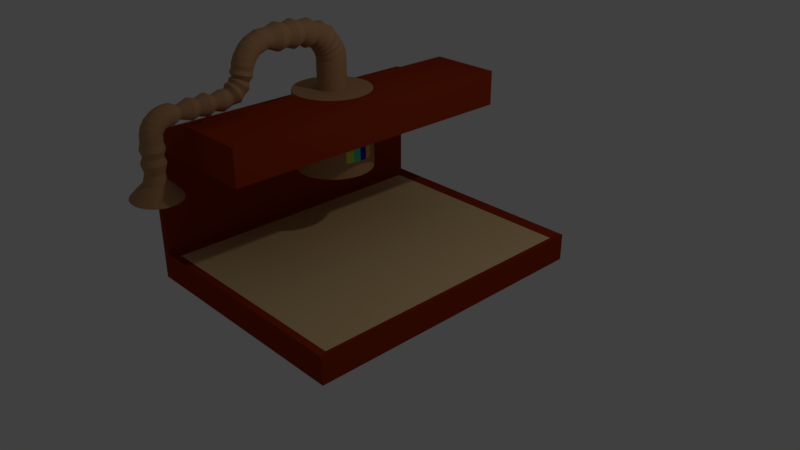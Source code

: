 # Source: PickUpStation.blend  (saved by Blender 2.79.0; exported with 4.5.12 LTS)
import bpy
from mathutils import Matrix  # noqa: F401  (used for matrix-valued properties, if any)

bpy.ops.wm.read_factory_settings(use_empty=True)
scene = bpy.context.scene
scene.name = 'Scene'

# ---- collections
col_collection_1 = bpy.data.collections.new('Collection 1'); scene.collection.children.link(col_collection_1)

# ---- materials (node trees are filled in below, after node groups)
mat_material = bpy.data.materials.new('Material')
mat_material.alpha_threshold = 0.0
mat_material.use_transparent_shadow = False
mat_material.diffuse_color = (0.477, 0.2584, 0.1255, 1.0)
mat_material.roughness = 0.5
mat_material.line_color = (0.0, 0.0, 0.0, 1.0)
mat_material_003 = bpy.data.materials.new('Material.003')
mat_material_003.alpha_threshold = 0.0
mat_material_003.use_transparent_shadow = False
mat_material_003.diffuse_color = (0.01177, 0.01483, 0.5889, 1.0)
mat_material_003.roughness = 0.5
mat_material_004 = bpy.data.materials.new('Material.004')
mat_material_004.alpha_threshold = 0.0
mat_material_004.use_transparent_shadow = False
mat_material_004.diffuse_color = (0.092, 0.8, 0.468, 1.0)
mat_material_004.roughness = 0.5
mat_material_005 = bpy.data.materials.new('Material.005')
mat_material_005.alpha_threshold = 0.0
mat_material_005.use_transparent_shadow = False
mat_material_005.diffuse_color = (0.8, 0.4149, 0.06915, 1.0)
mat_material_005.roughness = 0.5
mat_material_006 = bpy.data.materials.new('Material.006')
mat_material_006.alpha_threshold = 0.0
mat_material_006.use_transparent_shadow = False
mat_material_006.diffuse_color = (0.671, 0.8, 0.1017, 1.0)
mat_material_006.roughness = 0.5
mat_material_001 = bpy.data.materials.new('Material.001')
mat_material_001.alpha_threshold = 0.0
mat_material_001.use_transparent_shadow = False
mat_material_001.diffuse_color = (0.3108, 0.03282, 0.00554, 1.0)
mat_material_001.roughness = 0.5
mat_material_002 = bpy.data.materials.new('Material.002')
mat_material_002.alpha_threshold = 0.0
mat_material_002.use_transparent_shadow = False
mat_material_002.diffuse_color = (0.7357, 0.5272, 0.2628, 1.0)
mat_material_002.roughness = 0.5
mat_material_002.line_color = (0.0, 0.0, 0.0, 1.0)

# ---- material node trees

# ---- world
world_world = bpy.data.worlds.new('World'); scene.world = world_world
world_world.color = (0.05088, 0.05088, 0.05088)
world_world.use_sun_shadow = False
world_world.sun_shadow_jitter_overblur = 0.0
world_world.cycles.sampling_method = 'MANUAL'

# ---- cameras
cam_camera = bpy.data.cameras.new('Camera')
cam_camera.clip_end = 100.0
cam_camera.lens = 35.0
cam_camera.sensor_width = 32.0
cam_camera.sensor_height = 18.0
cam_camera.ortho_scale = 7.314
cam_camera.dof.focus_distance = 0.0
cam_camera.dof.aperture_fstop = 128.0

# ---- lights
light_lamp = bpy.data.lights.new('Lamp', 'POINT')
light_lamp.transmission_factor = 0.0
light_lamp.cutoff_distance = 30.0
light_lamp.energy = 100.0
light_lamp.shadow_buffer_clip_start = 1.001
light_lamp.shadow_soft_size = 0.1
light_lamp.shadow_maximum_resolution = 0.006
light_lamp.use_absolute_resolution = True

# ---- meshes
me_cylinder = bpy.data.meshes.new('Cylinder')
me_cylinder.from_pydata([(0.0, 1.0, -1.0), (0.0, 1.0, 1.0), (0.1951, 0.9808, -1.0), (0.1951, 0.9808, 1.0), (0.3827, 0.9239, -1.0), (0.3827, 0.9239, 1.0), (0.5556, 0.8315, -1.0), (0.5556, 0.8315, 1.0), (0.7071, 0.7071, -1.0), (0.7071, 0.7071, 1.0), (0.8315, 0.5556, -1.0), (0.8315, 0.5556, 1.0), (0.9239, 0.3827, -1.0), (0.9239, 0.3827, 1.0), (0.9808, 0.1951, -1.0), (0.9808, 0.1951, 1.0), (1.0, 7.55e-08, -1.0), (1.0, 7.55e-08, 1.0), (0.9808, -0.1951, -1.0), (0.9808, -0.1951, 1.0), (0.9239, -0.3827, -1.0), (0.9239, -0.3827, 1.0), (0.8315, -0.5556, -1.0), (0.8315, -0.5556, 1.0), (0.7071, -0.7071, -1.0), (0.7071, -0.7071, 1.0), (0.5556, -0.8315, -1.0), (0.5556, -0.8315, 1.0), (0.3827, -0.9239, -1.0), (0.3827, -0.9239, 1.0), (0.1951, -0.9808, -1.0), (0.1951, -0.9808, 1.0), (-3.258e-07, -1.0, -1.0), (-3.258e-07, -1.0, 1.0), (-0.1951, -0.9808, -1.0), (-0.1951, -0.9808, 1.0), (-0.3827, -0.9239, -1.0), (-0.3827, -0.9239, 1.0), (-0.5556, -0.8315, -1.0), (-0.5556, -0.8315, 1.0), (-0.7071, -0.7071, -1.0), (-0.7071, -0.7071, 1.0), (-0.8315, -0.5556, -1.0), (-0.8315, -0.5556, 1.0), (-0.9239, -0.3827, -1.0), (-0.9239, -0.3827, 1.0), (-0.9808, -0.1951, -1.0), (-0.9808, -0.1951, 1.0), (-1.0, 9.656e-07, -1.0), (-1.0, 9.656e-07, 1.0), (-0.9808, 0.1951, -1.0), (-0.9808, 0.1951, 1.0), (-0.9239, 0.3827, -1.0), (-0.9239, 0.3827, 1.0), (-0.8315, 0.5556, -1.0), (-0.8315, 0.5556, 1.0), (-0.7071, 0.7071, -1.0), (-0.7071, 0.7071, 1.0), (-0.5556, 0.8315, -1.0), (-0.5556, 0.8315, 1.0), (-0.3827, 0.9239, -1.0), (-0.3827, 0.9239, 1.0), (-0.1951, 0.9808, -1.0), (-0.1951, 0.9808, 1.0), (0.07153, 0.3596, 1.007), (7.521e-08, 0.3666, 1.007), (0.1403, 0.3387, 1.007), (0.2037, 0.3048, 1.007), (0.2593, 0.2593, 1.007), (0.3048, 0.2037, 1.007), (0.3387, 0.1403, 1.007), (0.3596, 0.07153, 1.007), (0.3666, 2.082e-07, 1.007), (0.3596, -0.07153, 1.007), (0.3387, -0.1403, 1.007), (0.3048, -0.2037, 1.007), (0.2593, -0.2593, 1.007), (0.2037, -0.3048, 1.007), (0.1403, -0.3387, 1.007), (0.07153, -0.3596, 1.007), (-4.426e-08, -0.3666, 1.007), (-0.07153, -0.3596, 1.007), (-0.1403, -0.3387, 1.007), (-0.2037, -0.3048, 1.007), (-0.2593, -0.2593, 1.007), (-0.3048, -0.2037, 1.007), (-0.3387, -0.1403, 1.007), (-0.3596, -0.07153, 1.007), (-0.3666, 5.345e-07, 1.007), (-0.3596, 0.07153, 1.007), (-0.3387, 0.1403, 1.007), (-0.3048, 0.2037, 1.007), (-0.2592, 0.2593, 1.007), (-0.2037, 0.3048, 1.007), (-0.1403, 0.3387, 1.007), (-0.07153, 0.3596, 1.007), (0.07153, 0.3596, 1.688), (7.521e-08, 0.3666, 1.688), (0.1403, 0.3387, 1.688), (0.2037, 0.3048, 1.688), (0.2593, 0.2593, 1.688), (0.3048, 0.2037, 1.688), (0.3387, 0.1403, 1.688), (0.3596, 0.07153, 1.688), (0.3666, 2.082e-07, 1.688), (0.3596, -0.07153, 1.688), (0.3387, -0.1403, 1.688), (0.3048, -0.2037, 1.688), (0.2593, -0.2593, 1.688), (0.2037, -0.3048, 1.688), (0.1403, -0.3387, 1.688), (0.07153, -0.3596, 1.688), (-4.426e-08, -0.3666, 1.688), (-0.07153, -0.3596, 1.688), (-0.1403, -0.3387, 1.688), (-0.2037, -0.3048, 1.688), (-0.2593, -0.2593, 1.688), (-0.3048, -0.2037, 1.688), (-0.3387, -0.1403, 1.688), (-0.3596, -0.07153, 1.688), (-0.3666, 5.345e-07, 1.688), (-0.3596, 0.07153, 1.688), (-0.3387, 0.1403, 1.688), (-0.3048, 0.2037, 1.688), (-0.2592, 0.2593, 1.688), (-0.2037, 0.3048, 1.688), (-0.1403, 0.3387, 1.688), (-0.07153, 0.3596, 1.688), (0.07153, 0.355, 1.819), (7.521e-08, 0.362, 1.82), (0.1403, 0.3344, 1.816), (0.2037, 0.301, 1.81), (0.2593, 0.2559, 1.803), (0.3048, 0.2011, 1.794), (0.3387, 0.1385, 1.784), (0.3596, 0.07062, 1.773), (0.3666, 1.714e-07, 1.762), (0.3596, -0.07062, 1.751), (0.3387, -0.1385, 1.74), (0.3048, -0.2011, 1.73), (0.2593, -0.2559, 1.721), (0.2037, -0.301, 1.713), (0.1403, -0.3344, 1.708), (0.07153, -0.355, 1.705), (-4.426e-08, -0.362, 1.704), (-0.07153, -0.355, 1.705), (-0.1403, -0.3344, 1.708), (-0.2037, -0.301, 1.713), (-0.2593, -0.2559, 1.721), (-0.3048, -0.2011, 1.73), (-0.3387, -0.1385, 1.74), (-0.3596, -0.07062, 1.751), (-0.3666, 4.936e-07, 1.762), (-0.3596, 0.07062, 1.773), (-0.3387, 0.1385, 1.784), (-0.3048, 0.2011, 1.794), (-0.2592, 0.2559, 1.803), (-0.2037, 0.301, 1.81), (-0.1403, 0.3344, 1.816), (-0.07153, 0.355, 1.819), (0.07153, 0.3188, 1.996), (7.63e-08, 0.3254, 1.999), (0.1403, 0.2993, 1.989), (0.2037, 0.2677, 1.976), (0.2593, 0.2251, 1.96), (0.3048, 0.1732, 1.94), (0.3387, 0.114, 1.918), (0.3596, 0.04982, 1.893), (0.3666, -0.01697, 1.867), (0.3596, -0.08375, 1.842), (0.3387, -0.148, 1.817), (0.3048, -0.2072, 1.794), (0.2593, -0.259, 1.774), (0.2037, -0.3016, 1.758), (0.1403, -0.3332, 1.746), (0.07153, -0.3527, 1.739), (-4.317e-08, -0.3593, 1.736), (-0.07153, -0.3527, 1.739), (-0.1403, -0.3332, 1.746), (-0.2037, -0.3016, 1.758), (-0.2593, -0.259, 1.774), (-0.3048, -0.2072, 1.794), (-0.3387, -0.148, 1.817), (-0.3596, -0.08375, 1.842), (-0.3666, -0.01697, 1.867), (-0.3596, 0.04982, 1.893), (-0.3387, 0.114, 1.918), (-0.3048, 0.1732, 1.94), (-0.2592, 0.2251, 1.96), (-0.2037, 0.2677, 1.976), (-0.1403, 0.2993, 1.989), (-0.07153, 0.3188, 1.996), (0.07153, 0.269, 2.122), (7.449e-08, 0.2753, 2.125), (0.1403, 0.2503, 2.112), (0.2037, 0.2199, 2.097), (0.2593, 0.179, 2.077), (0.3048, 0.1291, 2.053), (0.3387, 0.07228, 2.025), (0.3596, 0.01057, 1.994), (0.3666, -0.05361, 1.963), (0.3596, -0.1178, 1.931), (0.3387, -0.1795, 1.901), (0.3048, -0.2364, 1.873), (0.2593, -0.2862, 1.848), (0.2037, -0.3271, 1.828), (0.1403, -0.3575, 1.813), (0.07153, -0.3762, 1.804), (-4.498e-08, -0.3826, 1.801), (-0.07153, -0.3762, 1.804), (-0.1403, -0.3575, 1.813), (-0.2037, -0.3271, 1.828), (-0.2593, -0.2862, 1.848), (-0.3048, -0.2364, 1.873), (-0.3387, -0.1795, 1.901), (-0.3596, -0.1178, 1.931), (-0.3666, -0.05361, 1.963), (-0.3596, 0.01057, 1.994), (-0.3387, 0.07228, 2.025), (-0.3048, 0.1291, 2.053), (-0.2592, 0.179, 2.077), (-0.2037, 0.2199, 2.097), (-0.1403, 0.2503, 2.112), (-0.07153, 0.269, 2.122), (0.06691, 0.2034, 2.201), (-3.974e-08, 0.2092, 2.204), (0.1313, 0.1864, 2.192), (0.1905, 0.1588, 2.176), (0.2425, 0.1216, 2.155), (0.2852, 0.07627, 2.13), (0.3169, 0.02456, 2.101), (0.3364, -0.03155, 2.069), (0.343, -0.0899, 2.037), (0.3364, -0.1483, 2.004), (0.3169, -0.2044, 1.972), (0.2852, -0.2561, 1.943), (0.2425, -0.3014, 1.918), (0.1905, -0.3386, 1.897), (0.1313, -0.3662, 1.882), (0.06691, -0.3833, 1.872), (-1.515e-07, -0.389, 1.869), (-0.06691, -0.3833, 1.872), (-0.1313, -0.3662, 1.882), (-0.1905, -0.3386, 1.897), (-0.2425, -0.3014, 1.918), (-0.2852, -0.2561, 1.943), (-0.3169, -0.2044, 1.972), (-0.3364, -0.1483, 2.004), (-0.343, -0.0899, 2.037), (-0.3364, -0.03155, 2.069), (-0.3169, 0.02456, 2.101), (-0.2852, 0.07627, 2.13), (-0.2425, 0.1216, 2.155), (-0.1905, 0.1588, 2.176), (-0.1313, 0.1864, 2.192), (-0.06691, 0.2034, 2.201), (0.07031, 0.1706, 2.293), (-4.136e-08, 0.1763, 2.296), (0.1379, 0.1535, 2.281), (0.2002, 0.1258, 2.263), (0.2548, 0.08858, 2.238), (0.2997, 0.04319, 2.207), (0.333, -0.008603, 2.173), (0.3535, -0.0648, 2.135), (0.3604, -0.1232, 2.096), (0.3535, -0.1817, 2.057), (0.333, -0.2379, 2.019), (0.2997, -0.2897, 1.985), (0.2548, -0.335, 1.954), (0.2002, -0.3723, 1.929), (0.1379, -0.4, 1.911), (0.07031, -0.417, 1.899), (-1.588e-07, -0.4228, 1.896), (-0.07031, -0.417, 1.899), (-0.1379, -0.4, 1.911), (-0.2002, -0.3723, 1.929), (-0.2548, -0.335, 1.954), (-0.2997, -0.2897, 1.985), (-0.333, -0.2379, 2.019), (-0.3535, -0.1817, 2.057), (-0.3604, -0.1232, 2.096), (-0.3535, -0.0648, 2.135), (-0.333, -0.008602, 2.173), (-0.2997, 0.04319, 2.207), (-0.2548, 0.08858, 2.238), (-0.2002, 0.1258, 2.263), (-0.1379, 0.1535, 2.281), (-0.07031, 0.1706, 2.293), (0.06459, 0.0638, 2.395), (-3.731e-08, 0.06855, 2.399), (0.1267, 0.04976, 2.382), (0.1839, 0.02696, 2.362), (0.2341, -0.003728, 2.334), (0.2753, -0.04112, 2.301), (0.3059, -0.08378, 2.263), (0.3247, -0.1301, 2.221), (0.3311, -0.1782, 2.178), (0.3247, -0.2264, 2.135), (0.3059, -0.2726, 2.094), (0.2753, -0.3153, 2.056), (0.2341, -0.3527, 2.022), (0.1839, -0.3834, 1.995), (0.1267, -0.4062, 1.974), (0.06459, -0.4202, 1.962), (-1.452e-07, -0.425, 1.957), (-0.06459, -0.4202, 1.962), (-0.1267, -0.4062, 1.974), (-0.1839, -0.3834, 1.995), (-0.2341, -0.3527, 2.022), (-0.2753, -0.3153, 2.056), (-0.3059, -0.2726, 2.094), (-0.3247, -0.2264, 2.135), (-0.3311, -0.1782, 2.178), (-0.3247, -0.1301, 2.221), (-0.3059, -0.08378, 2.263), (-0.2753, -0.04112, 2.301), (-0.2341, -0.003727, 2.334), (-0.1839, 0.02696, 2.362), (-0.1267, 0.04976, 2.382), (-0.06459, 0.0638, 2.395), (0.07015, -0.007409, 2.511), (-3.945e-08, -0.002924, 2.517), (0.1376, -0.02069, 2.496), (0.1998, -0.04227, 2.471), (0.2543, -0.0713, 2.437), (0.299, -0.1067, 2.395), (0.3322, -0.147, 2.348), (0.3527, -0.1908, 2.297), (0.3596, -0.2364, 2.243), (0.3527, -0.2819, 2.19), (0.3322, -0.3257, 2.139), (0.299, -0.3661, 2.091), (0.2543, -0.4014, 2.05), (0.1998, -0.4305, 2.016), (0.1376, -0.452, 1.99), (0.07015, -0.4653, 1.975), (-1.566e-07, -0.4698, 1.97), (-0.07015, -0.4653, 1.975), (-0.1376, -0.452, 1.99), (-0.1998, -0.4305, 2.016), (-0.2543, -0.4014, 2.05), (-0.299, -0.3661, 2.091), (-0.3322, -0.3257, 2.139), (-0.3527, -0.2819, 2.19), (-0.3596, -0.2364, 2.243), (-0.3527, -0.1908, 2.297), (-0.3322, -0.147, 2.348), (-0.299, -0.1067, 2.395), (-0.2543, -0.0713, 2.437), (-0.1998, -0.04227, 2.471), (-0.1376, -0.02069, 2.496), (-0.07015, -0.007409, 2.511), (0.06113, -0.1418, 2.563), (-3.423e-08, -0.1385, 2.568), (0.1199, -0.1514, 2.548), (0.1741, -0.1671, 2.523), (0.2216, -0.1881, 2.491), (0.2606, -0.2138, 2.451), (0.2895, -0.2431, 2.405), (0.3073, -0.2749, 2.356), (0.3134, -0.3079, 2.304), (0.3073, -0.341, 2.253), (0.2895, -0.3728, 2.203), (0.2606, -0.4021, 2.158), (0.2216, -0.4278, 2.118), (0.1741, -0.4488, 2.085), (0.1199, -0.4645, 2.061), (0.06113, -0.4741, 2.046), (-1.363e-07, -0.4774, 2.041), (-0.06113, -0.4741, 2.046), (-0.1199, -0.4645, 2.061), (-0.1741, -0.4488, 2.085), (-0.2216, -0.4278, 2.118), (-0.2606, -0.4021, 2.158), (-0.2895, -0.3728, 2.203), (-0.3073, -0.341, 2.253), (-0.3134, -0.3079, 2.304), (-0.3073, -0.2749, 2.356), (-0.2895, -0.2431, 2.405), (-0.2606, -0.2138, 2.451), (-0.2216, -0.1881, 2.491), (-0.1741, -0.1671, 2.523), (-0.1199, -0.1514, 2.548), (-0.06113, -0.1418, 2.563), (0.06662, -0.2693, 2.674), (-3.445e-08, -0.2665, 2.68), (0.1307, -0.2774, 2.656), (0.1897, -0.2906, 2.627), (0.2415, -0.3084, 2.589), (0.2839, -0.33, 2.542), (0.3155, -0.3547, 2.488), (0.3349, -0.3815, 2.43), (0.3415, -0.4094, 2.37), (0.3349, -0.4373, 2.309), (0.3155, -0.4641, 2.251), (0.2839, -0.4888, 2.197), (0.2415, -0.5105, 2.15), (0.1897, -0.5283, 2.112), (0.1307, -0.5415, 2.083), (0.06662, -0.5496, 2.065), (-1.457e-07, -0.5523, 2.059), (-0.06662, -0.5496, 2.065), (-0.1307, -0.5415, 2.083), (-0.1897, -0.5283, 2.112), (-0.2415, -0.5105, 2.15), (-0.2839, -0.4888, 2.197), (-0.3155, -0.4641, 2.251), (-0.3349, -0.4373, 2.309), (-0.3415, -0.4094, 2.37), (-0.3349, -0.3815, 2.43), (-0.3155, -0.3547, 2.488), (-0.2839, -0.33, 2.542), (-0.2415, -0.3084, 2.589), (-0.1897, -0.2906, 2.627), (-0.1307, -0.2774, 2.656), (-0.06662, -0.2693, 2.674), (0.05254, -0.4865, 2.689), (-3.538e-08, -0.4853, 2.694), (0.1031, -0.4898, 2.674), (0.1496, -0.4953, 2.65), (0.1904, -0.5026, 2.617), (0.2239, -0.5115, 2.578), (0.2488, -0.5217, 2.532), (0.2641, -0.5328, 2.483), (0.2693, -0.5443, 2.432), (0.2641, -0.5558, 2.38), (0.2488, -0.5668, 2.331), (0.2239, -0.577, 2.286), (0.1904, -0.586, 2.246), (0.1496, -0.5933, 2.213), (0.1031, -0.5987, 2.189), (0.05254, -0.6021, 2.174), (-1.231e-07, -0.6032, 2.169), (-0.05254, -0.6021, 2.174), (-0.1031, -0.5987, 2.189), (-0.1496, -0.5933, 2.213), (-0.1904, -0.586, 2.246), (-0.2239, -0.577, 2.286), (-0.2488, -0.5668, 2.331), (-0.2641, -0.5558, 2.38), (-0.2693, -0.5443, 2.432), (-0.2641, -0.5328, 2.483), (-0.2488, -0.5217, 2.532), (-0.2239, -0.5115, 2.578), (-0.1904, -0.5026, 2.617), (-0.1496, -0.4953, 2.65), (-0.1031, -0.4898, 2.674), (-0.05254, -0.4865, 2.689), (0.06733, -0.6519, 2.803), (-3.525e-08, -0.6504, 2.809), (0.1321, -0.6562, 2.784), (0.1917, -0.6632, 2.752), (0.244, -0.6726, 2.711), (0.2869, -0.684, 2.659), (0.3188, -0.6971, 2.601), (0.3385, -0.7112, 2.538), (0.3451, -0.726, 2.472), (0.3385, -0.7407, 2.407), (0.3188, -0.7549, 2.344), (0.2869, -0.7679, 2.285), (0.244, -0.7794, 2.234), (0.1917, -0.7888, 2.192), (0.1321, -0.7958, 2.161), (0.06733, -0.8001, 2.142), (-1.477e-07, -0.8015, 2.136), (-0.06733, -0.8001, 2.142), (-0.1321, -0.7958, 2.161), (-0.1917, -0.7888, 2.192), (-0.244, -0.7794, 2.234), (-0.2869, -0.7679, 2.285), (-0.3188, -0.7549, 2.344), (-0.3385, -0.7407, 2.407), (-0.3451, -0.726, 2.472), (-0.3385, -0.7112, 2.538), (-0.3188, -0.6971, 2.601), (-0.2869, -0.684, 2.659), (-0.244, -0.6726, 2.711), (-0.1917, -0.6632, 2.752), (-0.1321, -0.6562, 2.784), (-0.06733, -0.6519, 2.803), (0.05252, -0.9226, 2.782), (-2.83e-08, -0.9225, 2.787), (0.103, -0.9229, 2.766), (0.1496, -0.9233, 2.741), (0.1903, -0.9239, 2.708), (0.2238, -0.9246, 2.667), (0.2487, -0.9254, 2.621), (0.264, -0.9263, 2.57), (0.2692, -0.9272, 2.518), (0.264, -0.9281, 2.465), (0.2487, -0.9289, 2.415), (0.2238, -0.9297, 2.368), (0.1903, -0.9304, 2.327), (0.1496, -0.931, 2.294), (0.103, -0.9314, 2.269), (0.05252, -0.9317, 2.254), (-1.16e-07, -0.9318, 2.248), (-0.05252, -0.9317, 2.254), (-0.103, -0.9314, 2.269), (-0.1496, -0.931, 2.294), (-0.1903, -0.9304, 2.327), (-0.2238, -0.9297, 2.368), (-0.2487, -0.9289, 2.415), (-0.264, -0.9281, 2.465), (-0.2692, -0.9272, 2.518), (-0.264, -0.9263, 2.57), (-0.2487, -0.9254, 2.621), (-0.2238, -0.9246, 2.667), (-0.1903, -0.9239, 2.708), (-0.1496, -0.9233, 2.741), (-0.103, -0.9229, 2.766), (-0.05252, -0.9226, 2.782), (0.06785, -1.13, 2.862), (-3.486e-08, -1.13, 2.869), (0.1331, -1.131, 2.842), (0.1932, -1.131, 2.81), (0.2459, -1.132, 2.767), (0.2892, -1.133, 2.714), (0.3213, -1.134, 2.654), (0.3411, -1.135, 2.589), (0.3478, -1.136, 2.521), (0.3411, -1.137, 2.453), (0.3213, -1.138, 2.388), (0.2892, -1.139, 2.328), (0.2459, -1.14, 2.275), (0.1932, -1.141, 2.232), (0.1331, -1.142, 2.2), (0.06785, -1.142, 2.18), (-1.482e-07, -1.142, 2.173), (-0.06785, -1.142, 2.18), (-0.1331, -1.142, 2.2), (-0.1932, -1.141, 2.232), (-0.2459, -1.14, 2.275), (-0.2892, -1.139, 2.328), (-0.3213, -1.138, 2.388), (-0.3411, -1.137, 2.453), (-0.3478, -1.136, 2.521), (-0.3411, -1.135, 2.589), (-0.3213, -1.134, 2.654), (-0.2892, -1.133, 2.714), (-0.2459, -1.132, 2.767), (-0.1932, -1.131, 2.81), (-0.1331, -1.131, 2.842), (-0.06785, -1.13, 2.862), (0.05435, -1.333, 2.798), (-3.021e-08, -1.333, 2.803), (0.1066, -1.334, 2.782), (0.1548, -1.334, 2.756), (0.197, -1.335, 2.722), (0.2316, -1.335, 2.679), (0.2574, -1.336, 2.631), (0.2732, -1.337, 2.579), (0.2786, -1.338, 2.525), (0.2732, -1.339, 2.47), (0.2574, -1.34, 2.418), (0.2316, -1.341, 2.37), (0.197, -1.341, 2.328), (0.1548, -1.342, 2.293), (0.1066, -1.342, 2.267), (0.05435, -1.343, 2.251), (-1.21e-07, -1.343, 2.246), (-0.05435, -1.343, 2.251), (-0.1066, -1.342, 2.267), (-0.1548, -1.342, 2.293), (-0.197, -1.341, 2.328), (-0.2316, -1.341, 2.37), (-0.2574, -1.34, 2.418), (-0.2732, -1.339, 2.47), (-0.2786, -1.338, 2.525), (-0.2732, -1.337, 2.579), (-0.2574, -1.336, 2.631), (-0.2316, -1.335, 2.679), (-0.197, -1.335, 2.722), (-0.1548, -1.334, 2.756), (-0.1066, -1.334, 2.782), (-0.05435, -1.333, 2.798), (0.06598, -1.557, 2.86), (-3.146e-08, -1.557, 2.867), (0.1294, -1.557, 2.841), (0.1879, -1.558, 2.81), (0.2391, -1.559, 2.768), (0.2812, -1.559, 2.716), (0.3124, -1.56, 2.658), (0.3317, -1.562, 2.594), (0.3382, -1.563, 2.528), (0.3317, -1.564, 2.462), (0.3124, -1.565, 2.399), (0.2812, -1.566, 2.341), (0.2391, -1.567, 2.289), (0.1879, -1.568, 2.247), (0.1294, -1.568, 2.216), (0.06598, -1.568, 2.197), (-1.417e-07, -1.568, 2.19), (-0.06598, -1.568, 2.197), (-0.1294, -1.568, 2.216), (-0.1879, -1.568, 2.247), (-0.2391, -1.567, 2.289), (-0.2812, -1.566, 2.341), (-0.3124, -1.565, 2.399), (-0.3317, -1.564, 2.462), (-0.3382, -1.563, 2.528), (-0.3317, -1.562, 2.594), (-0.3124, -1.56, 2.658), (-0.2812, -1.559, 2.716), (-0.2391, -1.559, 2.768), (-0.1879, -1.558, 2.81), (-0.1294, -1.557, 2.841), (-0.06598, -1.557, 2.86), (0.05045, -1.771, 2.786), (-2.669e-08, -1.771, 2.791), (0.09896, -1.772, 2.771), (0.1437, -1.772, 2.747), (0.1829, -1.773, 2.715), (0.215, -1.773, 2.676), (0.2389, -1.774, 2.631), (0.2536, -1.775, 2.583), (0.2586, -1.776, 2.532), (0.2536, -1.777, 2.482), (0.2389, -1.777, 2.433), (0.215, -1.778, 2.388), (0.1829, -1.779, 2.349), (0.1437, -1.779, 2.317), (0.09896, -1.78, 2.293), (0.05045, -1.78, 2.279), (-1.11e-07, -1.78, 2.274), (-0.05045, -1.78, 2.279), (-0.09896, -1.78, 2.293), (-0.1437, -1.779, 2.317), (-0.1829, -1.779, 2.349), (-0.215, -1.778, 2.388), (-0.2389, -1.777, 2.433), (-0.2536, -1.777, 2.482), (-0.2586, -1.776, 2.532), (-0.2536, -1.775, 2.583), (-0.2389, -1.774, 2.631), (-0.215, -1.773, 2.676), (-0.1829, -1.773, 2.715), (-0.1437, -1.772, 2.747), (-0.09896, -1.772, 2.771), (-0.05045, -1.771, 2.786), (0.05045, -2.084, 2.768), (-2.667e-08, -2.086, 2.772), (0.09896, -2.078, 2.754), (0.1437, -2.069, 2.732), (0.1829, -2.056, 2.703), (0.215, -2.04, 2.667), (0.2389, -2.022, 2.626), (0.2536, -2.002, 2.582), (0.2586, -1.982, 2.536), (0.2536, -1.962, 2.49), (0.2389, -1.942, 2.445), (0.215, -1.924, 2.404), (0.1829, -1.908, 2.368), (0.1437, -1.895, 2.339), (0.09896, -1.886, 2.317), (0.05045, -1.88, 2.304), (-1.109e-07, -1.878, 2.299), (-0.05045, -1.88, 2.304), (-0.09896, -1.886, 2.317), (-0.1437, -1.895, 2.339), (-0.1829, -1.908, 2.368), (-0.215, -1.924, 2.404), (-0.2389, -1.942, 2.445), (-0.2536, -1.962, 2.49), (-0.2586, -1.982, 2.536), (-0.2536, -2.002, 2.582), (-0.2389, -2.022, 2.626), (-0.215, -2.04, 2.667), (-0.1829, -2.056, 2.703), (-0.1437, -2.069, 2.732), (-0.09896, -2.078, 2.754), (-0.05045, -2.084, 2.768), (0.05045, -2.199, 2.717), (-2.94e-08, -2.201, 2.722), (0.09896, -2.193, 2.704), (0.1437, -2.184, 2.682), (0.1829, -2.171, 2.652), (0.215, -2.155, 2.616), (0.2389, -2.137, 2.575), (0.2536, -2.117, 2.531), (0.2586, -2.097, 2.485), (0.2536, -2.077, 2.439), (0.2389, -2.057, 2.394), (0.215, -2.039, 2.353), (0.1829, -2.023, 2.318), (0.1437, -2.01, 2.288), (0.09896, -2.001, 2.266), (0.05045, -1.995, 2.253), (-1.137e-07, -1.993, 2.248), (-0.05045, -1.995, 2.253), (-0.09896, -2.001, 2.266), (-0.1437, -2.01, 2.288), (-0.1829, -2.023, 2.318), (-0.215, -2.039, 2.353), (-0.2389, -2.057, 2.394), (-0.2536, -2.077, 2.439), (-0.2586, -2.097, 2.485), (-0.2536, -2.117, 2.531), (-0.2389, -2.137, 2.575), (-0.215, -2.155, 2.616), (-0.1829, -2.171, 2.652), (-0.1437, -2.184, 2.682), (-0.09896, -2.193, 2.704), (-0.05045, -2.199, 2.717), (0.05045, -2.355, 2.643), (-2.929e-08, -2.358, 2.647), (0.09896, -2.347, 2.631), (0.1437, -2.333, 2.611), (0.1829, -2.315, 2.585), (0.215, -2.292, 2.553), (0.2389, -2.266, 2.516), (0.2536, -2.239, 2.477), (0.2586, -2.21, 2.435), (0.2536, -2.181, 2.394), (0.2389, -2.153, 2.354), (0.215, -2.127, 2.317), (0.1829, -2.105, 2.285), (0.1437, -2.086, 2.259), (0.09896, -2.073, 2.239), (0.05045, -2.064, 2.227), (-1.136e-07, -2.062, 2.223), (-0.05045, -2.064, 2.227), (-0.09896, -2.073, 2.239), (-0.1437, -2.086, 2.259), (-0.1829, -2.105, 2.285), (-0.215, -2.127, 2.317), (-0.2389, -2.153, 2.354), (-0.2536, -2.181, 2.394), (-0.2586, -2.21, 2.435), (-0.2536, -2.239, 2.477), (-0.2389, -2.266, 2.516), (-0.215, -2.292, 2.553), (-0.1829, -2.315, 2.585), (-0.1437, -2.333, 2.611), (-0.09896, -2.347, 2.631), (-0.05045, -2.355, 2.643), (0.05045, -2.499, 2.53), (-3.066e-08, -2.503, 2.534), (0.09896, -2.488, 2.521), (0.1437, -2.47, 2.506), (0.1829, -2.445, 2.486), (0.215, -2.414, 2.461), (0.2389, -2.38, 2.433), (0.2536, -2.342, 2.402), (0.2586, -2.303, 2.37), (0.2536, -2.264, 2.338), (0.2389, -2.227, 2.307), (0.215, -2.192, 2.279), (0.1829, -2.162, 2.254), (0.1437, -2.137, 2.234), (0.09896, -2.118, 2.219), (0.05045, -2.107, 2.209), (-1.149e-07, -2.103, 2.206), (-0.05045, -2.107, 2.209), (-0.09896, -2.118, 2.219), (-0.1437, -2.137, 2.234), (-0.1829, -2.162, 2.254), (-0.215, -2.192, 2.279), (-0.2389, -2.227, 2.307), (-0.2536, -2.264, 2.338), (-0.2586, -2.303, 2.37), (-0.2536, -2.342, 2.402), (-0.2389, -2.38, 2.433), (-0.215, -2.414, 2.461), (-0.1829, -2.445, 2.486), (-0.1437, -2.47, 2.506), (-0.09896, -2.488, 2.521), (-0.05045, -2.499, 2.53), (0.05045, -2.662, 2.318), (-3.207e-08, -2.667, 2.32), (0.09896, -2.649, 2.312), (0.1437, -2.627, 2.302), (0.1829, -2.597, 2.289), (0.215, -2.562, 2.273), (0.2389, -2.521, 2.255), (0.2536, -2.477, 2.235), (0.2586, -2.43, 2.214), (0.2536, -2.384, 2.193), (0.2389, -2.34, 2.174), (0.215, -2.299, 2.155), (0.1829, -2.264, 2.139), (0.1437, -2.234, 2.126), (0.09896, -2.212, 2.116), (0.05045, -2.199, 2.11), (-1.163e-07, -2.194, 2.108), (-0.05045, -2.199, 2.11), (-0.09896, -2.212, 2.116), (-0.1437, -2.234, 2.126), (-0.1829, -2.264, 2.139), (-0.215, -2.299, 2.155), (-0.2389, -2.34, 2.174), (-0.2536, -2.384, 2.193), (-0.2586, -2.43, 2.214), (-0.2536, -2.477, 2.235), (-0.2389, -2.521, 2.255), (-0.215, -2.562, 2.273), (-0.1829, -2.597, 2.289), (-0.1437, -2.627, 2.302), (-0.09896, -2.649, 2.312), (-0.05045, -2.662, 2.318), (0.05045, -2.742, 2.133), (-1.487e-07, -2.746, 2.134), (0.09896, -2.727, 2.129), (0.1437, -2.704, 2.123), (0.1829, -2.673, 2.114), (0.215, -2.636, 2.103), (0.2389, -2.593, 2.091), (0.2536, -2.546, 2.078), (0.2586, -2.497, 2.065), (0.2536, -2.449, 2.051), (0.2389, -2.402, 2.038), (0.215, -2.359, 2.026), (0.1829, -2.321, 2.016), (0.1437, -2.29, 2.007), (0.09896, -2.267, 2.0), (0.05045, -2.253, 1.996), (-2.329e-07, -2.248, 1.995), (-0.05045, -2.253, 1.996), (-0.09896, -2.267, 2.0), (-0.1437, -2.29, 2.007), (-0.1829, -2.321, 2.016), (-0.215, -2.359, 2.026), (-0.2389, -2.402, 2.038), (-0.2536, -2.449, 2.051), (-0.2586, -2.497, 2.065), (-0.2536, -2.546, 2.078), (-0.2389, -2.593, 2.091), (-0.215, -2.636, 2.103), (-0.1829, -2.673, 2.114), (-0.1437, -2.704, 2.123), (-0.09896, -2.727, 2.129), (-0.05045, -2.742, 2.133), (0.04699, -2.754, 2.026), (-1.488e-07, -2.758, 2.027), (0.09217, -2.74, 2.022), (0.1338, -2.719, 2.016), (0.1703, -2.69, 2.008), (0.2003, -2.655, 1.998), (0.2225, -2.615, 1.987), (0.2362, -2.571, 1.975), (0.2409, -2.526, 1.962), (0.2362, -2.481, 1.95), (0.2225, -2.437, 1.937), (0.2003, -2.397, 1.926), (0.1703, -2.362, 1.916), (0.1338, -2.333, 1.908), (0.09217, -2.312, 1.902), (0.04699, -2.298, 1.899), (-2.273e-07, -2.294, 1.897), (-0.04699, -2.298, 1.899), (-0.09217, -2.312, 1.902), (-0.1338, -2.333, 1.908), (-0.1703, -2.362, 1.916), (-0.2003, -2.397, 1.926), (-0.2225, -2.437, 1.937), (-0.2362, -2.481, 1.95), (-0.2409, -2.526, 1.962), (-0.2362, -2.571, 1.975), (-0.2225, -2.615, 1.987), (-0.2003, -2.655, 1.998), (-0.1703, -2.69, 2.008), (-0.1338, -2.719, 2.016), (-0.09217, -2.74, 2.022), (-0.04699, -2.754, 2.026), (0.05287, -2.808, 1.94), (-1.498e-07, -2.813, 1.941), (0.1037, -2.793, 1.935), (0.1506, -2.769, 1.929), (0.1916, -2.737, 1.92), (0.2253, -2.697, 1.909), (0.2504, -2.652, 1.896), (0.2658, -2.603, 1.882), (0.271, -2.552, 1.868), (0.2658, -2.501, 1.854), (0.2504, -2.452, 1.84), (0.2253, -2.407, 1.828), (0.1916, -2.368, 1.816), (0.1506, -2.335, 1.807), (0.1037, -2.311, 1.801), (0.05287, -2.296, 1.797), (-2.381e-07, -2.291, 1.795), (-0.05287, -2.296, 1.797), (-0.1037, -2.311, 1.801), (-0.1506, -2.335, 1.807), (-0.1916, -2.368, 1.816), (-0.2253, -2.407, 1.828), (-0.2504, -2.452, 1.84), (-0.2658, -2.501, 1.854), (-0.271, -2.552, 1.868), (-0.2658, -2.603, 1.882), (-0.2504, -2.652, 1.896), (-0.2253, -2.697, 1.909), (-0.1916, -2.737, 1.92), (-0.1506, -2.769, 1.929), (-0.1037, -2.793, 1.935), (-0.05287, -2.808, 1.94), (0.03935, -2.76, 1.843), (-1.462e-07, -2.763, 1.845), (0.07719, -2.75, 1.837), (0.1121, -2.733, 1.829), (0.1426, -2.711, 1.817), (0.1677, -2.684, 1.802), (0.1864, -2.654, 1.785), (0.1978, -2.62, 1.767), (0.2017, -2.586, 1.749), (0.1978, -2.551, 1.73), (0.1864, -2.518, 1.712), (0.1677, -2.487, 1.695), (0.1426, -2.46, 1.681), (0.1121, -2.438, 1.669), (0.07719, -2.422, 1.66), (0.03935, -2.412, 1.655), (-2.119e-07, -2.408, 1.653), (-0.03935, -2.412, 1.655), (-0.07719, -2.422, 1.66), (-0.1121, -2.438, 1.669), (-0.1426, -2.46, 1.681), (-0.1677, -2.487, 1.695), (-0.1864, -2.518, 1.712), (-0.1978, -2.551, 1.73), (-0.2017, -2.586, 1.749), (-0.1978, -2.62, 1.767), (-0.1864, -2.654, 1.785), (-0.1677, -2.684, 1.802), (-0.1426, -2.711, 1.817), (-0.1121, -2.733, 1.829), (-0.07719, -2.75, 1.837), (-0.03935, -2.76, 1.843), (0.05045, -2.832, 1.82), (-1.495e-07, -2.836, 1.823), (0.09897, -2.82, 1.812), (0.1437, -2.801, 1.797), (0.1829, -2.775, 1.778), (0.215, -2.744, 1.754), (0.2389, -2.708, 1.728), (0.2537, -2.67, 1.698), (0.2586, -2.629, 1.668), (0.2537, -2.589, 1.638), (0.2389, -2.55, 1.609), (0.215, -2.514, 1.582), (0.1829, -2.483, 1.558), (0.1437, -2.457, 1.539), (0.09897, -2.438, 1.525), (0.05045, -2.426, 1.516), (-2.338e-07, -2.422, 1.513), (-0.05046, -2.426, 1.516), (-0.09897, -2.438, 1.525), (-0.1437, -2.457, 1.539), (-0.1829, -2.483, 1.558), (-0.215, -2.514, 1.582), (-0.2389, -2.55, 1.609), (-0.2537, -2.589, 1.638), (-0.2586, -2.629, 1.668), (-0.2537, -2.67, 1.698), (-0.2389, -2.708, 1.728), (-0.215, -2.744, 1.754), (-0.1829, -2.775, 1.778), (-0.1437, -2.801, 1.797), (-0.09897, -2.82, 1.812), (-0.05045, -2.832, 1.82), (0.04497, -2.84, 1.75), (-1.464e-07, -2.843, 1.754), (0.08822, -2.832, 1.74), (0.1281, -2.819, 1.723), (0.163, -2.802, 1.7), (0.1917, -2.78, 1.673), (0.213, -2.756, 1.641), (0.2261, -2.729, 1.607), (0.2305, -2.701, 1.572), (0.2261, -2.674, 1.536), (0.213, -2.647, 1.502), (0.1917, -2.623, 1.471), (0.163, -2.601, 1.443), (0.1281, -2.584, 1.421), (0.08822, -2.571, 1.404), (0.04497, -2.563, 1.393), (-2.215e-07, -2.56, 1.39), (-0.04497, -2.563, 1.393), (-0.08822, -2.571, 1.404), (-0.1281, -2.584, 1.421), (-0.163, -2.601, 1.443), (-0.1917, -2.623, 1.471), (-0.213, -2.647, 1.502), (-0.2261, -2.674, 1.536), (-0.2305, -2.701, 1.572), (-0.2261, -2.729, 1.607), (-0.213, -2.756, 1.641), (-0.1917, -2.78, 1.673), (-0.163, -2.802, 1.7), (-0.1281, -2.819, 1.723), (-0.08822, -2.832, 1.74), (-0.04497, -2.84, 1.75), (0.05243, -2.925, 1.726), (-1.498e-07, -2.927, 1.73), (0.1028, -2.918, 1.712), (0.1493, -2.907, 1.69), (0.19, -2.892, 1.66), (0.2234, -2.873, 1.624), (0.2483, -2.853, 1.582), (0.2636, -2.83, 1.537), (0.2687, -2.806, 1.49), (0.2636, -2.783, 1.443), (0.2483, -2.76, 1.398), (0.2234, -2.739, 1.357), (0.19, -2.721, 1.321), (0.1493, -2.706, 1.291), (0.1028, -2.694, 1.269), (0.05243, -2.688, 1.255), (-2.374e-07, -2.685, 1.25), (-0.05243, -2.688, 1.255), (-0.1028, -2.694, 1.269), (-0.1493, -2.706, 1.291), (-0.19, -2.721, 1.321), (-0.2234, -2.739, 1.357), (-0.2483, -2.76, 1.398), (-0.2636, -2.783, 1.443), (-0.2687, -2.806, 1.49), (-0.2636, -2.83, 1.537), (-0.2483, -2.853, 1.582), (-0.2234, -2.873, 1.624), (-0.19, -2.892, 1.66), (-0.1493, -2.907, 1.69), (-0.1028, -2.918, 1.712), (-0.05243, -2.925, 1.726), (0.03977, -2.971, 1.624), (-1.449e-07, -2.972, 1.628), (0.07801, -2.968, 1.613), (0.1132, -2.964, 1.594), (0.1441, -2.959, 1.57), (0.1695, -2.952, 1.539), (0.1883, -2.945, 1.505), (0.1999, -2.937, 1.468), (0.2038, -2.928, 1.429), (0.1999, -2.92, 1.39), (0.1883, -2.912, 1.352), (0.1695, -2.904, 1.318), (0.1441, -2.898, 1.288), (0.1132, -2.892, 1.263), (0.07801, -2.888, 1.245), (0.03977, -2.886, 1.233), (-2.113e-07, -2.885, 1.23), (-0.03977, -2.886, 1.233), (-0.07801, -2.888, 1.245), (-0.1132, -2.892, 1.263), (-0.1441, -2.898, 1.288), (-0.1695, -2.904, 1.318), (-0.1883, -2.912, 1.352), (-0.1999, -2.92, 1.39), (-0.2038, -2.928, 1.429), (-0.1999, -2.937, 1.468), (-0.1883, -2.945, 1.505), (-0.1695, -2.952, 1.539), (-0.1441, -2.959, 1.57), (-0.1132, -2.964, 1.594), (-0.07801, -2.968, 1.613), (-0.03977, -2.971, 1.624), (0.04856, -3.13, 1.63), (-1.527e-07, -3.13, 1.634), (0.09526, -3.13, 1.615), (0.1383, -3.13, 1.592), (0.176, -3.129, 1.561), (0.207, -3.129, 1.524), (0.23, -3.129, 1.481), (0.2441, -3.128, 1.434), (0.2489, -3.128, 1.385), (0.2441, -3.127, 1.337), (0.23, -3.127, 1.29), (0.207, -3.127, 1.247), (0.176, -3.126, 1.209), (0.1383, -3.126, 1.178), (0.09526, -3.126, 1.155), (0.04856, -3.126, 1.141), (-2.338e-07, -3.125, 1.136), (-0.04856, -3.126, 1.141), (-0.09526, -3.126, 1.155), (-0.1383, -3.126, 1.178), (-0.176, -3.126, 1.209), (-0.207, -3.127, 1.247), (-0.23, -3.127, 1.29), (-0.2441, -3.127, 1.337), (-0.2489, -3.128, 1.385), (-0.2441, -3.128, 1.434), (-0.23, -3.129, 1.481), (-0.207, -3.129, 1.524), (-0.176, -3.129, 1.561), (-0.1383, -3.13, 1.592), (-0.09526, -3.13, 1.615), (-0.04856, -3.13, 1.63), (0.03521, -3.346, 1.56), (-1.514e-07, -3.347, 1.564), (0.06906, -3.346, 1.55), (0.1003, -3.346, 1.533), (0.1276, -3.346, 1.511), (0.15, -3.346, 1.484), (0.1667, -3.345, 1.452), (0.177, -3.345, 1.419), (0.1805, -3.345, 1.383), (0.177, -3.345, 1.348), (0.1667, -3.344, 1.314), (0.15, -3.344, 1.283), (0.1276, -3.344, 1.256), (0.1003, -3.344, 1.233), (0.06906, -3.343, 1.217), (0.03521, -3.343, 1.206), (-2.102e-07, -3.343, 1.203), (-0.03521, -3.343, 1.206), (-0.06906, -3.343, 1.217), (-0.1003, -3.344, 1.233), (-0.1276, -3.344, 1.256), (-0.15, -3.344, 1.283), (-0.1667, -3.344, 1.314), (-0.177, -3.345, 1.348), (-0.1805, -3.345, 1.383), (-0.177, -3.345, 1.419), (-0.1667, -3.345, 1.452), (-0.15, -3.346, 1.484), (-0.1276, -3.346, 1.511), (-0.1003, -3.346, 1.533), (-0.06906, -3.346, 1.55), (-0.03521, -3.346, 1.56), (0.05264, -3.517, 1.647), (-1.555e-07, -3.517, 1.652), (0.1033, -3.517, 1.631), (0.1499, -3.516, 1.606), (0.1908, -3.516, 1.573), (0.2244, -3.516, 1.532), (0.2493, -3.515, 1.485), (0.2646, -3.515, 1.435), (0.2698, -3.514, 1.382), (0.2646, -3.514, 1.329), (0.2493, -3.513, 1.279), (0.2244, -3.513, 1.232), (0.1908, -3.513, 1.191), (0.1499, -3.512, 1.158), (0.1033, -3.512, 1.133), (0.05264, -3.512, 1.117), (-2.434e-07, -3.512, 1.112), (-0.05264, -3.512, 1.117), (-0.1033, -3.512, 1.133), (-0.1499, -3.512, 1.158), (-0.1908, -3.513, 1.191), (-0.2244, -3.513, 1.232), (-0.2493, -3.513, 1.279), (-0.2646, -3.514, 1.329), (-0.2698, -3.514, 1.382), (-0.2646, -3.515, 1.435), (-0.2493, -3.515, 1.485), (-0.2244, -3.516, 1.532), (-0.1908, -3.516, 1.573), (-0.1499, -3.516, 1.606), (-0.1033, -3.517, 1.631), (-0.05264, -3.517, 1.647), (0.03884, -3.75, 1.575), (-1.518e-07, -3.75, 1.579), (0.07618, -3.75, 1.564), (0.1106, -3.75, 1.545), (0.1408, -3.75, 1.521), (0.1655, -3.75, 1.49), (0.1839, -3.749, 1.456), (0.1953, -3.749, 1.419), (0.1991, -3.749, 1.38), (0.1953, -3.748, 1.341), (0.1839, -3.748, 1.304), (0.1655, -3.748, 1.269), (0.1408, -3.747, 1.239), (0.1106, -3.747, 1.214), (0.07618, -3.747, 1.196), (0.03884, -3.747, 1.184), (-2.166e-07, -3.747, 1.181), (-0.03884, -3.747, 1.184), (-0.07619, -3.747, 1.196), (-0.1106, -3.747, 1.214), (-0.1408, -3.747, 1.239), (-0.1655, -3.748, 1.269), (-0.1839, -3.748, 1.304), (-0.1953, -3.748, 1.341), (-0.1991, -3.749, 1.38), (-0.1953, -3.749, 1.419), (-0.1839, -3.749, 1.456), (-0.1655, -3.75, 1.49), (-0.1408, -3.75, 1.521), (-0.1106, -3.75, 1.545), (-0.07618, -3.75, 1.564), (-0.03884, -3.75, 1.575), (0.04945, -3.918, 1.627), (-1.525e-07, -3.918, 1.632), (0.09701, -3.918, 1.612), (0.1408, -3.918, 1.589), (0.1792, -3.918, 1.557), (0.2108, -3.917, 1.519), (0.2342, -3.917, 1.475), (0.2486, -3.917, 1.428), (0.2535, -3.916, 1.378), (0.2486, -3.916, 1.329), (0.2342, -3.915, 1.281), (0.2108, -3.915, 1.237), (0.1792, -3.915, 1.199), (0.1408, -3.914, 1.167), (0.09701, -3.914, 1.144), (0.04945, -3.914, 1.13), (-2.351e-07, -3.914, 1.125), (-0.04945, -3.914, 1.13), (-0.09701, -3.914, 1.144), (-0.1408, -3.914, 1.167), (-0.1792, -3.915, 1.199), (-0.2108, -3.915, 1.237), (-0.2342, -3.915, 1.281), (-0.2486, -3.916, 1.329), (-0.2535, -3.916, 1.378), (-0.2486, -3.917, 1.428), (-0.2342, -3.917, 1.475), (-0.2108, -3.917, 1.519), (-0.1792, -3.918, 1.557), (-0.1408, -3.918, 1.589), (-0.09701, -3.918, 1.612), (-0.04945, -3.918, 1.627), (0.03081, -4.201, 1.531), (-2.643e-07, -4.201, 1.534), (0.06043, -4.201, 1.522), (0.08773, -4.201, 1.507), (0.1117, -4.201, 1.487), (0.1313, -4.2, 1.463), (0.1459, -4.2, 1.436), (0.1549, -4.2, 1.406), (0.1579, -4.2, 1.376), (0.1549, -4.199, 1.345), (0.1459, -4.199, 1.315), (0.1313, -4.199, 1.288), (0.1117, -4.199, 1.264), (0.08773, -4.198, 1.244), (0.06043, -4.198, 1.23), (0.03081, -4.198, 1.221), (-3.158e-07, -4.198, 1.218), (-0.03081, -4.198, 1.221), (-0.06043, -4.198, 1.23), (-0.08773, -4.198, 1.244), (-0.1117, -4.199, 1.264), (-0.1313, -4.199, 1.288), (-0.1459, -4.199, 1.315), (-0.1549, -4.199, 1.345), (-0.1579, -4.2, 1.376), (-0.1549, -4.2, 1.406), (-0.1459, -4.2, 1.436), (-0.1313, -4.2, 1.463), (-0.1117, -4.201, 1.487), (-0.08773, -4.201, 1.507), (-0.06043, -4.201, 1.522), (-0.03081, -4.201, 1.531), (0.04794, -4.381, 1.615), (-2.702e-07, -4.381, 1.62), (0.09403, -4.38, 1.601), (0.1365, -4.38, 1.578), (0.1738, -4.38, 1.548), (0.2043, -4.38, 1.511), (0.227, -4.379, 1.468), (0.241, -4.379, 1.422), (0.2457, -4.378, 1.374), (0.241, -4.378, 1.326), (0.227, -4.378, 1.28), (0.2043, -4.377, 1.237), (0.1738, -4.377, 1.2), (0.1365, -4.377, 1.17), (0.09403, -4.376, 1.147), (0.04794, -4.376, 1.133), (-3.503e-07, -4.376, 1.128), (-0.04794, -4.376, 1.133), (-0.09403, -4.376, 1.147), (-0.1365, -4.377, 1.17), (-0.1738, -4.377, 1.2), (-0.2043, -4.377, 1.237), (-0.227, -4.378, 1.28), (-0.241, -4.378, 1.326), (-0.2457, -4.378, 1.374), (-0.241, -4.379, 1.422), (-0.227, -4.379, 1.468), (-0.2043, -4.38, 1.511), (-0.1738, -4.38, 1.548), (-0.1365, -4.38, 1.578), (-0.09403, -4.38, 1.601), (-0.04794, -4.381, 1.615), (0.04794, -4.5, 1.611), (-2.702e-07, -4.501, 1.616), (0.09403, -4.498, 1.597), (0.1365, -4.495, 1.575), (0.1738, -4.49, 1.545), (0.2043, -4.484, 1.508), (0.227, -4.478, 1.466), (0.241, -4.47, 1.421), (0.2457, -4.463, 1.373), (0.241, -4.455, 1.326), (0.227, -4.448, 1.28), (0.2043, -4.442, 1.238), (0.1738, -4.436, 1.202), (0.1365, -4.431, 1.171), (0.09403, -4.428, 1.149), (0.04794, -4.425, 1.135), (-3.503e-07, -4.425, 1.131), (-0.04794, -4.425, 1.135), (-0.09403, -4.428, 1.149), (-0.1365, -4.431, 1.171), (-0.1738, -4.436, 1.202), (-0.2043, -4.442, 1.238), (-0.227, -4.448, 1.28), (-0.241, -4.455, 1.326), (-0.2457, -4.463, 1.373), (-0.241, -4.47, 1.421), (-0.227, -4.478, 1.466), (-0.2043, -4.484, 1.508), (-0.1738, -4.49, 1.545), (-0.1365, -4.495, 1.575), (-0.09403, -4.498, 1.597), (-0.04794, -4.5, 1.611), (0.04794, -4.649, 1.583), (-2.701e-07, -4.651, 1.587), (0.09403, -4.644, 1.57), (0.1365, -4.636, 1.549), (0.1738, -4.626, 1.52), (0.2043, -4.613, 1.485), (0.227, -4.598, 1.445), (0.241, -4.582, 1.402), (0.2457, -4.565, 1.357), (0.241, -4.548, 1.312), (0.227, -4.532, 1.269), (0.2043, -4.517, 1.229), (0.1738, -4.504, 1.194), (0.1365, -4.494, 1.166), (0.09403, -4.486, 1.144), (0.04794, -4.481, 1.131), (-3.501e-07, -4.479, 1.127), (-0.04794, -4.481, 1.131), (-0.09403, -4.486, 1.144), (-0.1365, -4.494, 1.166), (-0.1738, -4.504, 1.194), (-0.2043, -4.517, 1.229), (-0.227, -4.532, 1.269), (-0.241, -4.548, 1.312), (-0.2457, -4.565, 1.357), (-0.241, -4.582, 1.402), (-0.227, -4.598, 1.445), (-0.2043, -4.613, 1.485), (-0.1738, -4.626, 1.52), (-0.1365, -4.636, 1.549), (-0.09403, -4.644, 1.57), (-0.04794, -4.649, 1.583), (0.04794, -4.793, 1.522), (-2.708e-07, -4.796, 1.525), (0.09403, -4.785, 1.51), (0.1365, -4.772, 1.491), (0.1738, -4.755, 1.466), (0.2043, -4.733, 1.436), (0.227, -4.709, 1.401), (0.241, -4.683, 1.363), (0.2457, -4.656, 1.323), (0.241, -4.628, 1.284), (0.227, -4.602, 1.246), (0.2043, -4.578, 1.211), (0.1738, -4.557, 1.181), (0.1365, -4.539, 1.155), (0.09403, -4.526, 1.137), (0.04794, -4.519, 1.125), (-3.509e-07, -4.516, 1.121), (-0.04794, -4.519, 1.125), (-0.09403, -4.526, 1.137), (-0.1365, -4.539, 1.155), (-0.1738, -4.557, 1.181), (-0.2043, -4.578, 1.211), (-0.227, -4.602, 1.246), (-0.241, -4.628, 1.284), (-0.2457, -4.656, 1.323), (-0.241, -4.683, 1.363), (-0.227, -4.709, 1.401), (-0.2043, -4.733, 1.436), (-0.1738, -4.755, 1.466), (-0.1365, -4.772, 1.491), (-0.09403, -4.785, 1.51), (-0.04794, -4.793, 1.522), (0.04794, -4.957, 1.393), (-2.716e-07, -4.961, 1.396), (0.09403, -4.946, 1.385), (0.1365, -4.928, 1.371), (0.1738, -4.903, 1.353), (0.2043, -4.874, 1.33), (0.227, -4.84, 1.305), (0.241, -4.803, 1.277), (0.2457, -4.765, 1.248), (0.241, -4.726, 1.219), (0.227, -4.69, 1.191), (0.2043, -4.656, 1.166), (0.1738, -4.626, 1.143), (0.1365, -4.602, 1.125), (0.09403, -4.583, 1.111), (0.04794, -4.572, 1.103), (-3.517e-07, -4.568, 1.1), (-0.04794, -4.572, 1.103), (-0.09403, -4.583, 1.111), (-0.1365, -4.602, 1.125), (-0.1738, -4.626, 1.143), (-0.2043, -4.656, 1.166), (-0.227, -4.69, 1.191), (-0.241, -4.726, 1.219), (-0.2457, -4.765, 1.248), (-0.241, -4.803, 1.277), (-0.227, -4.84, 1.305), (-0.2043, -4.874, 1.33), (-0.1738, -4.903, 1.353), (-0.1365, -4.928, 1.371), (-0.09403, -4.946, 1.385), (-0.04794, -4.957, 1.393), (0.03735, -5.063, 1.238), (-0.01069, -5.064, 1.241), (0.08396, -5.052, 1.232), (0.1273, -5.034, 1.223), (0.1658, -5.007, 1.211), (0.1979, -4.974, 1.197), (0.2224, -4.936, 1.181), (0.2384, -4.893, 1.165), (0.2452, -4.849, 1.148), (0.2426, -4.804, 1.131), (0.2306, -4.76, 1.115), (0.2098, -4.719, 1.101), (0.1809, -4.682, 1.089), (0.1451, -4.651, 1.08), (0.1037, -4.628, 1.073), (0.05831, -4.612, 1.07), (0.01069, -4.605, 1.069), (-0.03735, -4.606, 1.073), (-0.08396, -4.617, 1.079), (-0.1273, -4.635, 1.088), (-0.1658, -4.662, 1.1), (-0.1979, -4.695, 1.114), (-0.2224, -4.733, 1.129), (-0.2384, -4.776, 1.146), (-0.2452, -4.82, 1.163), (-0.2426, -4.865, 1.18), (-0.2306, -4.909, 1.195), (-0.2098, -4.95, 1.209), (-0.1809, -4.987, 1.221), (-0.1451, -5.018, 1.231), (-0.1037, -5.042, 1.238), (-0.05831, -5.057, 1.241), (0.03324, -5.105, 1.101), (-0.0148, -5.108, 1.103), (0.07985, -5.094, 1.097), (0.1232, -5.073, 1.093), (0.1617, -5.045, 1.088), (0.1938, -5.009, 1.083), (0.2183, -4.968, 1.077), (0.2343, -4.923, 1.071), (0.2411, -4.876, 1.066), (0.2385, -4.828, 1.061), (0.2265, -4.781, 1.057), (0.2057, -4.738, 1.053), (0.1768, -4.7, 1.05), (0.141, -4.667, 1.049), (0.09959, -4.643, 1.048), (0.0542, -4.627, 1.049), (0.006571, -4.62, 1.05), (-0.04147, -4.622, 1.053), (-0.08807, -4.634, 1.057), (-0.1315, -4.654, 1.061), (-0.1699, -4.683, 1.066), (-0.202, -4.718, 1.071), (-0.2266, -4.759, 1.077), (-0.2425, -4.804, 1.082), (-0.2493, -4.852, 1.088), (-0.2467, -4.9, 1.093), (-0.2347, -4.946, 1.097), (-0.2139, -4.989, 1.101), (-0.185, -5.028, 1.103), (-0.1492, -5.06, 1.105), (-0.1078, -5.085, 1.106), (-0.06243, -5.101, 1.105), (0.02796, -5.118, 0.9686), (-0.02008, -5.121, 0.971), (0.07456, -5.106, 0.9663), (0.1179, -5.085, 0.9641), (0.1564, -5.056, 0.9622), (0.1885, -5.02, 0.9605), (0.213, -4.979, 0.9593), (0.229, -4.933, 0.9584), (0.2358, -4.886, 0.958), (0.2332, -4.838, 0.958), (0.2212, -4.791, 0.9585), (0.2004, -4.748, 0.9595), (0.1715, -4.709, 0.9608), (0.1357, -4.677, 0.9625), (0.09431, -4.652, 0.9645), (0.04892, -4.636, 0.9667), (0.00129, -4.63, 0.969), (-0.04675, -4.632, 0.9714), (-0.09335, -4.644, 0.9737), (-0.1367, -4.665, 0.9759), (-0.1752, -4.694, 0.9778), (-0.2073, -4.73, 0.9795), (-0.2318, -4.771, 0.9807), (-0.2478, -4.817, 0.9816), (-0.2546, -4.864, 0.982), (-0.252, -4.912, 0.982), (-0.24, -4.959, 0.9815), (-0.2192, -5.003, 0.9806), (-0.1903, -5.041, 0.9792), (-0.1545, -5.073, 0.9775), (-0.1131, -5.098, 0.9755), (-0.06771, -5.114, 0.9733), (0.02296, -5.118, 0.8668), (-0.02508, -5.121, 0.8692), (0.06956, -5.106, 0.8645), (0.1129, -5.085, 0.8623), (0.1514, -5.056, 0.8604), (0.1835, -5.021, 0.8587), (0.208, -4.979, 0.8575), (0.224, -4.934, 0.8566), (0.2308, -4.886, 0.8562), (0.2282, -4.838, 0.8562), (0.2162, -4.791, 0.8567), (0.1954, -4.748, 0.8576), (0.1665, -4.709, 0.859), (0.1307, -4.677, 0.8607), (0.0893, -4.653, 0.8627), (0.04392, -4.637, 0.8649), (-0.003713, -4.63, 0.8672), (-0.05175, -4.632, 0.8696), (-0.09836, -4.644, 0.8719), (-0.1417, -4.665, 0.8741), (-0.1802, -4.694, 0.876), (-0.2123, -4.73, 0.8777), (-0.2368, -4.771, 0.8789), (-0.2528, -4.817, 0.8798), (-0.2596, -4.865, 0.8802), (-0.257, -4.913, 0.8802), (-0.245, -4.959, 0.8797), (-0.2242, -5.003, 0.8787), (-0.1953, -5.041, 0.8774), (-0.1595, -5.073, 0.8757), (-0.1181, -5.098, 0.8737), (-0.07271, -5.114, 0.8715), (0.02091, -5.153, 0.7169), (-0.03396, -5.156, 0.7196), (0.07414, -5.139, 0.7142), (0.1237, -5.115, 0.7117), (0.1677, -5.082, 0.7095), (0.2043, -5.041, 0.7076), (0.2323, -4.994, 0.7062), (0.2505, -4.942, 0.7052), (0.2583, -4.888, 0.7047), (0.2553, -4.833, 0.7048), (0.2417, -4.78, 0.7053), (0.2179, -4.73, 0.7064), (0.1849, -4.686, 0.7079), (0.144, -4.649, 0.7099), (0.0967, -4.621, 0.7122), (0.04485, -4.603, 0.7147), (-0.009552, -4.595, 0.7173), (-0.06443, -4.598, 0.72), (-0.1177, -4.612, 0.7227), (-0.1672, -4.636, 0.7252), (-0.2112, -4.669, 0.7274), (-0.2478, -4.71, 0.7293), (-0.2758, -4.757, 0.7307), (-0.2941, -4.809, 0.7317), (-0.3018, -4.863, 0.7322), (-0.2988, -4.918, 0.7321), (-0.2852, -4.972, 0.7316), (-0.2614, -5.021, 0.7305), (-0.2284, -5.065, 0.729), (-0.1875, -5.102, 0.727), (-0.1402, -5.13, 0.7247), (-0.08837, -5.148, 0.7222), (0.00434, -5.099, 0.5491), (-0.03984, -5.102, 0.5513), (0.0472, -5.088, 0.547), (0.0871, -5.069, 0.545), (0.1225, -5.042, 0.5432), (0.152, -5.009, 0.5417), (0.1746, -4.971, 0.5405), (0.1892, -4.93, 0.5397), (0.1955, -4.886, 0.5393), (0.1931, -4.841, 0.5394), (0.1821, -4.799, 0.5398), (0.163, -4.759, 0.5407), (0.1364, -4.723, 0.5419), (0.1034, -4.694, 0.5435), (0.06536, -4.671, 0.5453), (0.02362, -4.656, 0.5474), (-0.02019, -4.65, 0.5495), (-0.06437, -4.652, 0.5517), (-0.1072, -4.663, 0.5538), (-0.1471, -4.683, 0.5558), (-0.1825, -4.709, 0.5576), (-0.2121, -4.742, 0.5591), (-0.2346, -4.78, 0.5603), (-0.2493, -4.822, 0.5611), (-0.2555, -4.866, 0.5615), (-0.2531, -4.91, 0.5614), (-0.2421, -4.953, 0.561), (-0.223, -4.993, 0.5601), (-0.1964, -5.029, 0.5589), (-0.1635, -5.058, 0.5573), (-0.1254, -5.081, 0.5555), (-0.08365, -5.095, 0.5534), (0.005308, -5.154, 0.3965), (-0.04975, -5.157, 0.3992), (0.05872, -5.141, 0.3938), (0.1084, -5.117, 0.3913), (0.1525, -5.084, 0.3891), (0.1893, -5.043, 0.3872), (0.2174, -4.995, 0.3857), (0.2357, -4.943, 0.3847), (0.2435, -4.888, 0.3843), (0.2405, -4.833, 0.3843), (0.2268, -4.78, 0.3849), (0.2029, -4.73, 0.386), (0.1699, -4.686, 0.3875), (0.1288, -4.649, 0.3895), (0.08135, -4.621, 0.3917), (0.02933, -4.603, 0.3943), (-0.02526, -4.595, 0.3969), (-0.08031, -4.598, 0.3996), (-0.1337, -4.611, 0.4023), (-0.1834, -4.635, 0.4048), (-0.2275, -4.668, 0.407), (-0.2643, -4.71, 0.4089), (-0.2924, -4.757, 0.4104), (-0.3107, -4.809, 0.4113), (-0.3185, -4.864, 0.4118), (-0.3155, -4.919, 0.4118), (-0.3018, -4.972, 0.4112), (-0.278, -5.022, 0.4101), (-0.2449, -5.066, 0.4086), (-0.2038, -5.103, 0.4066), (-0.1564, -5.131, 0.4044), (-0.1043, -5.15, 0.4018), (-0.01524, -5.093, 0.1725), (-0.05805, -5.095, 0.1747), (0.02629, -5.082, 0.1705), (0.06495, -5.064, 0.1685), (0.09924, -5.038, 0.1668), (0.1279, -5.006, 0.1653), (0.1497, -4.969, 0.1642), (0.1639, -4.929, 0.1634), (0.17, -4.886, 0.1631), (0.1676, -4.843, 0.1631), (0.157, -4.802, 0.1635), (0.1384, -4.763, 0.1644), (0.1127, -4.729, 0.1656), (0.08078, -4.7, 0.1671), (0.04389, -4.678, 0.1689), (0.003442, -4.664, 0.1708), (-0.039, -4.658, 0.1729), (-0.08181, -4.66, 0.175), (-0.1233, -4.671, 0.1771), (-0.162, -4.689, 0.179), (-0.1963, -4.715, 0.1807), (-0.2249, -4.747, 0.1822), (-0.2467, -4.784, 0.1833), (-0.261, -4.824, 0.1841), (-0.267, -4.867, 0.1845), (-0.2647, -4.91, 0.1845), (-0.254, -4.951, 0.184), (-0.2355, -4.99, 0.1832), (-0.2098, -5.024, 0.182), (-0.1778, -5.053, 0.1805), (-0.1409, -5.075, 0.1787), (-0.1005, -5.089, 0.1767), (-0.01775, -5.151, -0.06022), (-0.07202, -5.154, -0.05755), (0.0349, -5.138, -0.06284), (0.0839, -5.114, -0.06529), (0.1274, -5.082, -0.06749), (0.1636, -5.041, -0.06934), (0.1913, -4.994, -0.07079), (0.2094, -4.943, -0.07177), (0.217, -4.889, -0.07225), (0.2141, -4.835, -0.0722), (0.2006, -4.782, -0.07164), (0.1771, -4.733, -0.07057), (0.1444, -4.689, -0.06905), (0.104, -4.653, -0.06713), (0.0572, -4.625, -0.06488), (0.005928, -4.607, -0.0624), (-0.04788, -4.6, -0.05977), (-0.1021, -4.603, -0.05709), (-0.1548, -4.616, -0.05448), (-0.2038, -4.64, -0.05203), (-0.2473, -4.672, -0.04983), (-0.2835, -4.713, -0.04798), (-0.3112, -4.76, -0.04653), (-0.3292, -4.811, -0.04555), (-0.3369, -4.865, -0.04507), (-0.334, -4.919, -0.04512), (-0.3205, -4.972, -0.04568), (-0.2969, -5.021, -0.04674), (-0.2643, -5.064, -0.04827), (-0.2239, -5.101, -0.05019), (-0.1771, -5.129, -0.05244), (-0.1258, -5.147, -0.05492), (-0.001421, -5.311, -0.2269), (-0.08716, -5.315, -0.2227), (0.08176, -5.289, -0.231), (0.1592, -5.252, -0.2349), (0.2279, -5.201, -0.2384), (0.2852, -5.137, -0.2413), (0.3289, -5.063, -0.2436), (0.3574, -4.982, -0.2452), (0.3695, -4.896, -0.2459), (0.3648, -4.811, -0.2458), (0.3435, -4.727, -0.2449), (0.3064, -4.65, -0.2433), (0.2548, -4.581, -0.2409), (0.1909, -4.524, -0.2378), (0.117, -4.48, -0.2343), (0.03599, -4.451, -0.2303), (-0.04902, -4.439, -0.2262), (-0.1348, -4.444, -0.222), (-0.2179, -4.465, -0.2178), (-0.2954, -4.502, -0.214), (-0.3641, -4.554, -0.2105), (-0.4214, -4.618, -0.2076), (-0.4651, -4.692, -0.2053), (-0.4936, -4.773, -0.2037), (-0.5057, -4.858, -0.203), (-0.501, -4.944, -0.203), (-0.4797, -5.027, -0.2039), (-0.4426, -5.105, -0.2056), (-0.391, -5.174, -0.208), (-0.3271, -5.231, -0.2111), (-0.2532, -5.275, -0.2146), (-0.1722, -5.303, -0.2185), (0.01432, -5.472, -0.4117), (-0.1033, -5.479, -0.4059), (0.1284, -5.443, -0.4174), (0.2346, -5.392, -0.4227), (0.3288, -5.321, -0.4274), (0.4074, -5.233, -0.4315), (0.4674, -5.132, -0.4346), (0.5065, -5.021, -0.4367), (0.5231, -4.904, -0.4378), (0.5167, -4.786, -0.4377), (0.4874, -4.672, -0.4364), (0.4365, -4.566, -0.4341), (0.3658, -4.471, -0.4308), (0.2781, -4.392, -0.4267), (0.1767, -4.332, -0.4218), (0.06563, -4.293, -0.4164), (-0.05097, -4.277, -0.4107), (-0.1686, -4.283, -0.4049), (-0.2827, -4.312, -0.3993), (-0.3889, -4.363, -0.3939), (-0.4831, -4.434, -0.3892), (-0.5617, -4.522, -0.3852), (-0.6217, -4.623, -0.382), (-0.6607, -4.735, -0.3799), (-0.6774, -4.851, -0.3789), (-0.6709, -4.969, -0.379), (-0.6417, -5.083, -0.3802), (-0.5907, -5.19, -0.3825), (-0.5201, -5.284, -0.3858), (-0.4324, -5.363, -0.39), (-0.331, -5.423, -0.3948), (-0.2199, -5.462, -0.4002), (0.0, 1.0, -0.1489), (0.1951, 0.9808, -0.1489), (0.3827, 0.9239, -0.1489), (0.5556, 0.8315, -0.1489), (0.7071, 0.7071, -0.1489), (0.8315, 0.5556, -0.1489), (0.9239, 0.3827, -0.1489), (0.9808, 0.1951, -0.1489), (1.0, 7.55e-08, -0.1489), (0.9808, -0.1951, -0.1489), (0.9239, -0.3827, -0.1489), (0.8315, -0.5556, -0.1489), (0.7071, -0.7071, -0.1489), (0.5556, -0.8315, -0.1489), (0.3827, -0.9239, -0.1489), (0.1951, -0.9808, -0.1489), (-3.258e-07, -1.0, -0.1489), (-0.1951, -0.9808, -0.1489), (-0.3827, -0.9239, -0.1489), (-0.5556, -0.8315, -0.1489), (-0.7071, -0.7071, -0.1489), (-0.8315, -0.5556, -0.1489), (-0.9239, -0.3827, -0.1489), (-0.9808, -0.1951, -0.1489), (-1.0, 9.656e-07, -0.1489), (-0.9808, 0.1951, -0.1489), (-0.9239, 0.3827, -0.1489), (-0.8315, 0.5556, -0.1489), (-0.7071, 0.7071, -0.1489), (-0.5556, 0.8315, -0.1489), (-0.3827, 0.9239, -0.1489), (-0.1951, 0.9808, -0.1489), (0.1951, 0.9808, -0.6106), (0.3827, 0.9239, -0.6106), (0.5556, 0.8315, -0.6106), (0.7071, 0.7071, -0.6106), (0.8315, 0.5556, -0.6106), (0.9239, 0.3827, -0.6106), (0.9808, 0.1951, -0.6106), (1.0, 7.55e-08, -0.6106), (0.9808, -0.1951, -0.6106), (0.9239, -0.3827, -0.6106), (0.8315, -0.5556, -0.6106), (0.7071, -0.7071, -0.6106), (0.5556, -0.8315, -0.6106), (0.3827, -0.9239, -0.6106), (0.1951, -0.9808, -0.6106), (-3.258e-07, -1.0, -0.6106), (-0.1951, -0.9808, -0.6106), (-0.3827, -0.9239, -0.6106), (-0.5556, -0.8315, -0.6106), (-0.7071, -0.7071, -0.6106), (-0.8315, -0.5556, -0.6106), (-0.9239, -0.3827, -0.6106), (-0.9808, -0.1951, -0.6106), (-1.0, 9.656e-07, -0.6106), (-0.9808, 0.1951, -0.6106), (-0.9239, 0.3827, -0.6106), (-0.8315, 0.5556, -0.6106), (-0.7071, 0.7071, -0.6106), (-0.5556, 0.8315, -0.6106), (-0.3827, 0.9239, -0.6106), (-0.1951, 0.9808, -0.6106), (0.0, 1.0, -0.6106)], [], [(1760, 1, 3, 1761), (1761, 3, 5, 1762), (1762, 5, 7, 1763), (1763, 7, 9, 1764), (1764, 9, 11, 1765), (1765, 11, 13, 1766), (1766, 13, 15, 1767), (1767, 15, 17, 1768), (1768, 17, 19, 1769), (1769, 19, 21, 1770), (1770, 21, 23, 1771), (1771, 23, 25, 1772), (1772, 25, 27, 1773), (1773, 27, 29, 1774), (1774, 29, 31, 1775), (1775, 31, 33, 1776), (1776, 33, 35, 1777), (1777, 35, 37, 1778), (1778, 37, 39, 1779), (1779, 39, 41, 1780), (1780, 41, 43, 1781), (1781, 43, 45, 1782), (1782, 45, 47, 1783), (1783, 47, 49, 1784), (1784, 49, 51, 1785), (1785, 51, 53, 1786), (1786, 53, 55, 1787), (1787, 55, 57, 1788), (1788, 57, 59, 1789), (1789, 59, 61, 1790), (43, 41, 84, 85), (1790, 61, 63, 1791), (1791, 63, 1, 1760), (0, 2, 4, 6, 8, 10, 12, 14, 16, 18, 20, 22, 24, 26, 28, 30, 32, 34, 36, 38, 40, 42, 44, 46, 48, 50, 52, 54, 56, 58, 60, 62), (85, 84, 116, 117), (61, 59, 93, 94), (17, 15, 71, 72), (35, 33, 80, 81), (53, 51, 89, 90), (9, 7, 67, 68), (27, 25, 76, 77), (45, 43, 85, 86), (63, 61, 94, 95), (19, 17, 72, 73), (37, 35, 81, 82), (55, 53, 90, 91), (11, 9, 68, 69), (29, 27, 77, 78), (47, 45, 86, 87), (3, 1, 65, 64), (1, 63, 95, 65), (21, 19, 73, 74), (39, 37, 82, 83), (57, 55, 91, 92), (13, 11, 69, 70), (31, 29, 78, 79), (49, 47, 87, 88), (5, 3, 64, 66), (23, 21, 74, 75), (41, 39, 83, 84), (59, 57, 92, 93), (15, 13, 70, 71), (33, 31, 79, 80), (51, 49, 88, 89), (7, 5, 66, 67), (25, 23, 75, 76), (120, 119, 151, 152), (72, 71, 103, 104), (86, 85, 117, 118), (73, 72, 104, 105), (87, 86, 118, 119), (74, 73, 105, 106), (88, 87, 119, 120), (75, 74, 106, 107), (89, 88, 120, 121), (76, 75, 107, 108), (90, 89, 121, 122), (77, 76, 108, 109), (91, 90, 122, 123), (78, 77, 109, 110), (64, 65, 97, 96), (92, 91, 123, 124), (79, 78, 110, 111), (66, 64, 96, 98), (93, 92, 124, 125), (80, 79, 111, 112), (67, 66, 98, 99), (94, 93, 125, 126), (81, 80, 112, 113), (68, 67, 99, 100), (95, 94, 126, 127), (82, 81, 113, 114), (69, 68, 100, 101), (65, 95, 127, 97), (83, 82, 114, 115), (70, 69, 101, 102), (84, 83, 115, 116), (71, 70, 102, 103), (155, 154, 186, 187), (107, 106, 138, 139), (121, 120, 152, 153), (108, 107, 139, 140), (122, 121, 153, 154), (109, 108, 140, 141), (123, 122, 154, 155), (110, 109, 141, 142), (96, 97, 129, 128), (124, 123, 155, 156), (111, 110, 142, 143), (98, 96, 128, 130), (125, 124, 156, 157), (112, 111, 143, 144), (99, 98, 130, 131), (126, 125, 157, 158), (113, 112, 144, 145), (100, 99, 131, 132), (127, 126, 158, 159), (114, 113, 145, 146), (101, 100, 132, 133), (97, 127, 159, 129), (115, 114, 146, 147), (102, 101, 133, 134), (116, 115, 147, 148), (103, 102, 134, 135), (117, 116, 148, 149), (104, 103, 135, 136), (118, 117, 149, 150), (105, 104, 136, 137), (119, 118, 150, 151), (106, 105, 137, 138), (163, 162, 194, 195), (142, 141, 173, 174), (128, 129, 161, 160), (156, 155, 187, 188), (143, 142, 174, 175), (130, 128, 160, 162), (157, 156, 188, 189), (144, 143, 175, 176), (131, 130, 162, 163), (158, 157, 189, 190), (145, 144, 176, 177), (132, 131, 163, 164), (159, 158, 190, 191), (146, 145, 177, 178), (133, 132, 164, 165), (129, 159, 191, 161), (147, 146, 178, 179), (134, 133, 165, 166), (148, 147, 179, 180), (135, 134, 166, 167), (149, 148, 180, 181), (136, 135, 167, 168), (150, 149, 181, 182), (137, 136, 168, 169), (151, 150, 182, 183), (138, 137, 169, 170), (152, 151, 183, 184), (139, 138, 170, 171), (153, 152, 184, 185), (140, 139, 171, 172), (154, 153, 185, 186), (141, 140, 172, 173), (198, 197, 229, 230), (190, 189, 221, 222), (177, 176, 208, 209), (164, 163, 195, 196), (191, 190, 222, 223), (178, 177, 209, 210), (165, 164, 196, 197), (161, 191, 223, 193), (179, 178, 210, 211), (166, 165, 197, 198), (180, 179, 211, 212), (167, 166, 198, 199), (181, 180, 212, 213), (168, 167, 199, 200), (182, 181, 213, 214), (169, 168, 200, 201), (183, 182, 214, 215), (170, 169, 201, 202), (184, 183, 215, 216), (171, 170, 202, 203), (185, 184, 216, 217), (172, 171, 203, 204), (186, 185, 217, 218), (173, 172, 204, 205), (187, 186, 218, 219), (174, 173, 205, 206), (160, 161, 193, 192), (188, 187, 219, 220), (175, 174, 206, 207), (162, 160, 192, 194), (189, 188, 220, 221), (176, 175, 207, 208), (233, 232, 264, 265), (212, 211, 243, 244), (199, 198, 230, 231), (213, 212, 244, 245), (200, 199, 231, 232), (214, 213, 245, 246), (201, 200, 232, 233), (215, 214, 246, 247), (202, 201, 233, 234), (216, 215, 247, 248), (203, 202, 234, 235), (217, 216, 248, 249), (204, 203, 235, 236), (218, 217, 249, 250), (205, 204, 236, 237), (219, 218, 250, 251), (206, 205, 237, 238), (192, 193, 225, 224), (220, 219, 251, 252), (207, 206, 238, 239), (194, 192, 224, 226), (221, 220, 252, 253), (208, 207, 239, 240), (195, 194, 226, 227), (222, 221, 253, 254), (209, 208, 240, 241), (196, 195, 227, 228), (223, 222, 254, 255), (210, 209, 241, 242), (197, 196, 228, 229), (193, 223, 255, 225), (211, 210, 242, 243), (268, 267, 299, 300), (247, 246, 278, 279), (234, 233, 265, 266), (248, 247, 279, 280), (235, 234, 266, 267), (249, 248, 280, 281), (236, 235, 267, 268), (250, 249, 281, 282), (237, 236, 268, 269), (251, 250, 282, 283), (238, 237, 269, 270), (224, 225, 257, 256), (252, 251, 283, 284), (239, 238, 270, 271), (226, 224, 256, 258), (253, 252, 284, 285), (240, 239, 271, 272), (227, 226, 258, 259), (254, 253, 285, 286), (241, 240, 272, 273), (228, 227, 259, 260), (255, 254, 286, 287), (242, 241, 273, 274), (229, 228, 260, 261), (225, 255, 287, 257), (243, 242, 274, 275), (230, 229, 261, 262), (244, 243, 275, 276), (231, 230, 262, 263), (245, 244, 276, 277), (232, 231, 263, 264), (246, 245, 277, 278), (303, 302, 334, 335), (282, 281, 313, 314), (269, 268, 300, 301), (283, 282, 314, 315), (270, 269, 301, 302), (256, 257, 289, 288), (284, 283, 315, 316), (271, 270, 302, 303), (258, 256, 288, 290), (285, 284, 316, 317), (272, 271, 303, 304), (259, 258, 290, 291), (286, 285, 317, 318), (273, 272, 304, 305), (260, 259, 291, 292), (287, 286, 318, 319), (274, 273, 305, 306), (261, 260, 292, 293), (257, 287, 319, 289), (275, 274, 306, 307), (262, 261, 293, 294), (276, 275, 307, 308), (263, 262, 294, 295), (277, 276, 308, 309), (264, 263, 295, 296), (278, 277, 309, 310), (265, 264, 296, 297), (279, 278, 310, 311), (266, 265, 297, 298), (280, 279, 311, 312), (267, 266, 298, 299), (281, 280, 312, 313), (338, 337, 369, 370), (290, 288, 320, 322), (317, 316, 348, 349), (304, 303, 335, 336), (291, 290, 322, 323), (318, 317, 349, 350), (305, 304, 336, 337), (292, 291, 323, 324), (319, 318, 350, 351), (306, 305, 337, 338), (293, 292, 324, 325), (289, 319, 351, 321), (307, 306, 338, 339), (294, 293, 325, 326), (308, 307, 339, 340), (295, 294, 326, 327), (309, 308, 340, 341), (296, 295, 327, 328), (310, 309, 341, 342), (297, 296, 328, 329), (311, 310, 342, 343), (298, 297, 329, 330), (312, 311, 343, 344), (299, 298, 330, 331), (313, 312, 344, 345), (300, 299, 331, 332), (314, 313, 345, 346), (301, 300, 332, 333), (315, 314, 346, 347), (302, 301, 333, 334), (288, 289, 321, 320), (316, 315, 347, 348), (373, 372, 404, 405), (325, 324, 356, 357), (321, 351, 383, 353), (339, 338, 370, 371), (326, 325, 357, 358), (340, 339, 371, 372), (327, 326, 358, 359), (341, 340, 372, 373), (328, 327, 359, 360), (342, 341, 373, 374), (329, 328, 360, 361), (343, 342, 374, 375), (330, 329, 361, 362), (344, 343, 375, 376), (331, 330, 362, 363), (345, 344, 376, 377), (332, 331, 363, 364), (346, 345, 377, 378), (333, 332, 364, 365), (347, 346, 378, 379), (334, 333, 365, 366), (320, 321, 353, 352), (348, 347, 379, 380), (335, 334, 366, 367), (322, 320, 352, 354), (349, 348, 380, 381), (336, 335, 367, 368), (323, 322, 354, 355), (350, 349, 381, 382), (337, 336, 368, 369), (324, 323, 355, 356), (351, 350, 382, 383), (408, 407, 439, 440), (360, 359, 391, 392), (374, 373, 405, 406), (361, 360, 392, 393), (375, 374, 406, 407), (362, 361, 393, 394), (376, 375, 407, 408), (363, 362, 394, 395), (377, 376, 408, 409), (364, 363, 395, 396), (378, 377, 409, 410), (365, 364, 396, 397), (379, 378, 410, 411), (366, 365, 397, 398), (352, 353, 385, 384), (380, 379, 411, 412), (367, 366, 398, 399), (354, 352, 384, 386), (381, 380, 412, 413), (368, 367, 399, 400), (355, 354, 386, 387), (382, 381, 413, 414), (369, 368, 400, 401), (356, 355, 387, 388), (383, 382, 414, 415), (370, 369, 401, 402), (357, 356, 388, 389), (353, 383, 415, 385), (371, 370, 402, 403), (358, 357, 389, 390), (372, 371, 403, 404), (359, 358, 390, 391), (443, 442, 474, 475), (395, 394, 426, 427), (409, 408, 440, 441), (396, 395, 427, 428), (410, 409, 441, 442), (397, 396, 428, 429), (411, 410, 442, 443), (398, 397, 429, 430), (384, 385, 417, 416), (412, 411, 443, 444), (399, 398, 430, 431), (386, 384, 416, 418), (413, 412, 444, 445), (400, 399, 431, 432), (387, 386, 418, 419), (414, 413, 445, 446), (401, 400, 432, 433), (388, 387, 419, 420), (415, 414, 446, 447), (402, 401, 433, 434), (389, 388, 420, 421), (385, 415, 447, 417), (403, 402, 434, 435), (390, 389, 421, 422), (404, 403, 435, 436), (391, 390, 422, 423), (405, 404, 436, 437), (392, 391, 423, 424), (406, 405, 437, 438), (393, 392, 424, 425), (407, 406, 438, 439), (394, 393, 425, 426), (451, 450, 482, 483), (430, 429, 461, 462), (416, 417, 449, 448), (444, 443, 475, 476), (431, 430, 462, 463), (418, 416, 448, 450), (445, 444, 476, 477), (432, 431, 463, 464), (419, 418, 450, 451), (446, 445, 477, 478), (433, 432, 464, 465), (420, 419, 451, 452), (447, 446, 478, 479), (434, 433, 465, 466), (421, 420, 452, 453), (417, 447, 479, 449), (435, 434, 466, 467), (422, 421, 453, 454), (436, 435, 467, 468), (423, 422, 454, 455), (437, 436, 468, 469), (424, 423, 455, 456), (438, 437, 469, 470), (425, 424, 456, 457), (439, 438, 470, 471), (426, 425, 457, 458), (440, 439, 471, 472), (427, 426, 458, 459), (441, 440, 472, 473), (428, 427, 459, 460), (442, 441, 473, 474), (429, 428, 460, 461), (486, 485, 517, 518), (478, 477, 509, 510), (465, 464, 496, 497), (452, 451, 483, 484), (479, 478, 510, 511), (466, 465, 497, 498), (453, 452, 484, 485), (449, 479, 511, 481), (467, 466, 498, 499), (454, 453, 485, 486), (468, 467, 499, 500), (455, 454, 486, 487), (469, 468, 500, 501), (456, 455, 487, 488), (470, 469, 501, 502), (457, 456, 488, 489), (471, 470, 502, 503), (458, 457, 489, 490), (472, 471, 503, 504), (459, 458, 490, 491), (473, 472, 504, 505), (460, 459, 491, 492), (474, 473, 505, 506), (461, 460, 492, 493), (475, 474, 506, 507), (462, 461, 493, 494), (448, 449, 481, 480), (476, 475, 507, 508), (463, 462, 494, 495), (450, 448, 480, 482), (477, 476, 508, 509), (464, 463, 495, 496), (521, 520, 552, 553), (500, 499, 531, 532), (487, 486, 518, 519), (501, 500, 532, 533), (488, 487, 519, 520), (502, 501, 533, 534), (489, 488, 520, 521), (503, 502, 534, 535), (490, 489, 521, 522), (504, 503, 535, 536), (491, 490, 522, 523), (505, 504, 536, 537), (492, 491, 523, 524), (506, 505, 537, 538), (493, 492, 524, 525), (507, 506, 538, 539), (494, 493, 525, 526), (480, 481, 513, 512), (508, 507, 539, 540), (495, 494, 526, 527), (482, 480, 512, 514), (509, 508, 540, 541), (496, 495, 527, 528), (483, 482, 514, 515), (510, 509, 541, 542), (497, 496, 528, 529), (484, 483, 515, 516), (511, 510, 542, 543), (498, 497, 529, 530), (485, 484, 516, 517), (481, 511, 543, 513), (499, 498, 530, 531), (556, 555, 587, 588), (535, 534, 566, 567), (522, 521, 553, 554), (536, 535, 567, 568), (523, 522, 554, 555), (537, 536, 568, 569), (524, 523, 555, 556), (538, 537, 569, 570), (525, 524, 556, 557), (539, 538, 570, 571), (526, 525, 557, 558), (512, 513, 545, 544), (540, 539, 571, 572), (527, 526, 558, 559), (514, 512, 544, 546), (541, 540, 572, 573), (528, 527, 559, 560), (515, 514, 546, 547), (542, 541, 573, 574), (529, 528, 560, 561), (516, 515, 547, 548), (543, 542, 574, 575), (530, 529, 561, 562), (517, 516, 548, 549), (513, 543, 575, 545), (531, 530, 562, 563), (518, 517, 549, 550), (532, 531, 563, 564), (519, 518, 550, 551), (533, 532, 564, 565), (520, 519, 551, 552), (534, 533, 565, 566), (591, 590, 622, 623), (570, 569, 601, 602), (557, 556, 588, 589), (571, 570, 602, 603), (558, 557, 589, 590), (544, 545, 577, 576), (572, 571, 603, 604), (559, 558, 590, 591), (546, 544, 576, 578), (573, 572, 604, 605), (560, 559, 591, 592), (547, 546, 578, 579), (574, 573, 605, 606), (561, 560, 592, 593), (548, 547, 579, 580), (575, 574, 606, 607), (562, 561, 593, 594), (549, 548, 580, 581), (545, 575, 607, 577), (563, 562, 594, 595), (550, 549, 581, 582), (564, 563, 595, 596), (551, 550, 582, 583), (565, 564, 596, 597), (552, 551, 583, 584), (566, 565, 597, 598), (553, 552, 584, 585), (567, 566, 598, 599), (554, 553, 585, 586), (568, 567, 599, 600), (555, 554, 586, 587), (569, 568, 600, 601), (626, 625, 657, 658), (578, 576, 608, 610), (605, 604, 636, 637), (592, 591, 623, 624), (579, 578, 610, 611), (606, 605, 637, 638), (593, 592, 624, 625), (580, 579, 611, 612), (607, 606, 638, 639), (594, 593, 625, 626), (581, 580, 612, 613), (577, 607, 639, 609), (595, 594, 626, 627), (582, 581, 613, 614), (596, 595, 627, 628), (583, 582, 614, 615), (597, 596, 628, 629), (584, 583, 615, 616), (598, 597, 629, 630), (585, 584, 616, 617), (599, 598, 630, 631), (586, 585, 617, 618), (600, 599, 631, 632), (587, 586, 618, 619), (601, 600, 632, 633), (588, 587, 619, 620), (602, 601, 633, 634), (589, 588, 620, 621), (603, 602, 634, 635), (590, 589, 621, 622), (576, 577, 609, 608), (604, 603, 635, 636), (661, 660, 692, 693), (613, 612, 644, 645), (609, 639, 671, 641), (627, 626, 658, 659), (614, 613, 645, 646), (628, 627, 659, 660), (615, 614, 646, 647), (629, 628, 660, 661), (616, 615, 647, 648), (630, 629, 661, 662), (617, 616, 648, 649), (631, 630, 662, 663), (618, 617, 649, 650), (632, 631, 663, 664), (619, 618, 650, 651), (633, 632, 664, 665), (620, 619, 651, 652), (634, 633, 665, 666), (621, 620, 652, 653), (635, 634, 666, 667), (622, 621, 653, 654), (608, 609, 641, 640), (636, 635, 667, 668), (623, 622, 654, 655), (610, 608, 640, 642), (637, 636, 668, 669), (624, 623, 655, 656), (611, 610, 642, 643), (638, 637, 669, 670), (625, 624, 656, 657), (612, 611, 643, 644), (639, 638, 670, 671), (696, 695, 727, 728), (648, 647, 679, 680), (662, 661, 693, 694), (649, 648, 680, 681), (663, 662, 694, 695), (650, 649, 681, 682), (664, 663, 695, 696), (651, 650, 682, 683), (665, 664, 696, 697), (652, 651, 683, 684), (666, 665, 697, 698), (653, 652, 684, 685), (667, 666, 698, 699), (654, 653, 685, 686), (640, 641, 673, 672), (668, 667, 699, 700), (655, 654, 686, 687), (642, 640, 672, 674), (669, 668, 700, 701), (656, 655, 687, 688), (643, 642, 674, 675), (670, 669, 701, 702), (657, 656, 688, 689), (644, 643, 675, 676), (671, 670, 702, 703), (658, 657, 689, 690), (645, 644, 676, 677), (641, 671, 703, 673), (659, 658, 690, 691), (646, 645, 677, 678), (660, 659, 691, 692), (647, 646, 678, 679), (731, 730, 762, 763), (683, 682, 714, 715), (697, 696, 728, 729), (684, 683, 715, 716), (698, 697, 729, 730), (685, 684, 716, 717), (699, 698, 730, 731), (686, 685, 717, 718), (672, 673, 705, 704), (700, 699, 731, 732), (687, 686, 718, 719), (674, 672, 704, 706), (701, 700, 732, 733), (688, 687, 719, 720), (675, 674, 706, 707), (702, 701, 733, 734), (689, 688, 720, 721), (676, 675, 707, 708), (703, 702, 734, 735), (690, 689, 721, 722), (677, 676, 708, 709), (673, 703, 735, 705), (691, 690, 722, 723), (678, 677, 709, 710), (692, 691, 723, 724), (679, 678, 710, 711), (693, 692, 724, 725), (680, 679, 711, 712), (694, 693, 725, 726), (681, 680, 712, 713), (695, 694, 726, 727), (682, 681, 713, 714), (766, 765, 797, 798), (718, 717, 749, 750), (704, 705, 737, 736), (732, 731, 763, 764), (719, 718, 750, 751), (706, 704, 736, 738), (733, 732, 764, 765), (720, 719, 751, 752), (707, 706, 738, 739), (734, 733, 765, 766), (721, 720, 752, 753), (708, 707, 739, 740), (735, 734, 766, 767), (722, 721, 753, 754), (709, 708, 740, 741), (705, 735, 767, 737), (723, 722, 754, 755), (710, 709, 741, 742), (724, 723, 755, 756), (711, 710, 742, 743), (725, 724, 756, 757), (712, 711, 743, 744), (726, 725, 757, 758), (713, 712, 744, 745), (727, 726, 758, 759), (714, 713, 745, 746), (728, 727, 759, 760), (715, 714, 746, 747), (729, 728, 760, 761), (716, 715, 747, 748), (730, 729, 761, 762), (717, 716, 748, 749), (788, 787, 819, 820), (753, 752, 784, 785), (740, 739, 771, 772), (767, 766, 798, 799), (754, 753, 785, 786), (741, 740, 772, 773), (737, 767, 799, 769), (755, 754, 786, 787), (742, 741, 773, 774), (756, 755, 787, 788), (743, 742, 774, 775), (757, 756, 788, 789), (744, 743, 775, 776), (758, 757, 789, 790), (745, 744, 776, 777), (759, 758, 790, 791), (746, 745, 777, 778), (760, 759, 791, 792), (747, 746, 778, 779), (761, 760, 792, 793), (748, 747, 779, 780), (762, 761, 793, 794), (749, 748, 780, 781), (763, 762, 794, 795), (750, 749, 781, 782), (736, 737, 769, 768), (764, 763, 795, 796), (751, 750, 782, 783), (738, 736, 768, 770), (765, 764, 796, 797), (752, 751, 783, 784), (739, 738, 770, 771), (823, 822, 854, 855), (775, 774, 806, 807), (789, 788, 820, 821), (776, 775, 807, 808), (790, 789, 821, 822), (777, 776, 808, 809), (791, 790, 822, 823), (778, 777, 809, 810), (792, 791, 823, 824), (779, 778, 810, 811), (793, 792, 824, 825), (780, 779, 811, 812), (794, 793, 825, 826), (781, 780, 812, 813), (795, 794, 826, 827), (782, 781, 813, 814), (768, 769, 801, 800), (796, 795, 827, 828), (783, 782, 814, 815), (770, 768, 800, 802), (797, 796, 828, 829), (784, 783, 815, 816), (771, 770, 802, 803), (798, 797, 829, 830), (785, 784, 816, 817), (772, 771, 803, 804), (799, 798, 830, 831), (786, 785, 817, 818), (773, 772, 804, 805), (769, 799, 831, 801), (787, 786, 818, 819), (774, 773, 805, 806), (863, 862, 894, 895), (810, 809, 841, 842), (824, 823, 855, 856), (811, 810, 842, 843), (825, 824, 856, 857), (812, 811, 843, 844), (826, 825, 857, 858), (813, 812, 844, 845), (827, 826, 858, 859), (814, 813, 845, 846), (800, 801, 833, 832), (828, 827, 859, 860), (815, 814, 846, 847), (802, 800, 832, 834), (829, 828, 860, 861), (816, 815, 847, 848), (803, 802, 834, 835), (830, 829, 861, 862), (817, 816, 848, 849), (804, 803, 835, 836), (831, 830, 862, 863), (818, 817, 849, 850), (805, 804, 836, 837), (801, 831, 863, 833), (819, 818, 850, 851), (806, 805, 837, 838), (820, 819, 851, 852), (807, 806, 838, 839), (821, 820, 852, 853), (808, 807, 839, 840), (822, 821, 853, 854), (809, 808, 840, 841), (871, 870, 902, 903), (850, 849, 881, 882), (833, 863, 895, 865), (851, 850, 882, 883), (832, 833, 865, 864), (852, 851, 883, 884), (839, 838, 870, 871), (834, 832, 864, 866), (853, 852, 884, 885), (840, 839, 871, 872), (835, 834, 866, 867), (854, 853, 885, 886), (841, 840, 872, 873), (836, 835, 867, 868), (855, 854, 886, 887), (842, 841, 873, 874), (837, 836, 868, 869), (856, 855, 887, 888), (843, 842, 874, 875), (838, 837, 869, 870), (857, 856, 888, 889), (844, 843, 875, 876), (858, 857, 889, 890), (845, 844, 876, 877), (859, 858, 890, 891), (846, 845, 877, 878), (860, 859, 891, 892), (847, 846, 878, 879), (861, 860, 892, 893), (848, 847, 879, 880), (862, 861, 893, 894), (849, 848, 880, 881), (896, 897, 929, 928), (885, 884, 916, 917), (872, 871, 903, 904), (886, 885, 917, 918), (873, 872, 904, 905), (887, 886, 918, 919), (874, 873, 905, 906), (888, 887, 919, 920), (875, 874, 906, 907), (889, 888, 920, 921), (876, 875, 907, 908), (890, 889, 921, 922), (877, 876, 908, 909), (891, 890, 922, 923), (878, 877, 909, 910), (864, 865, 897, 896), (892, 891, 923, 924), (879, 878, 910, 911), (866, 864, 896, 898), (893, 892, 924, 925), (880, 879, 911, 912), (867, 866, 898, 899), (894, 893, 925, 926), (881, 880, 912, 913), (868, 867, 899, 900), (895, 894, 926, 927), (882, 881, 913, 914), (869, 868, 900, 901), (865, 895, 927, 897), (883, 882, 914, 915), (870, 869, 901, 902), (884, 883, 915, 916), (932, 931, 963, 964), (924, 923, 955, 956), (911, 910, 942, 943), (898, 896, 928, 930), (925, 924, 956, 957), (912, 911, 943, 944), (899, 898, 930, 931), (926, 925, 957, 958), (913, 912, 944, 945), (900, 899, 931, 932), (927, 926, 958, 959), (914, 913, 945, 946), (901, 900, 932, 933), (897, 927, 959, 929), (915, 914, 946, 947), (902, 901, 933, 934), (916, 915, 947, 948), (903, 902, 934, 935), (917, 916, 948, 949), (904, 903, 935, 936), (918, 917, 949, 950), (905, 904, 936, 937), (919, 918, 950, 951), (906, 905, 937, 938), (920, 919, 951, 952), (907, 906, 938, 939), (921, 920, 952, 953), (908, 907, 939, 940), (922, 921, 953, 954), (909, 908, 940, 941), (923, 922, 954, 955), (910, 909, 941, 942), (967, 966, 998, 999), (959, 958, 990, 991), (946, 945, 977, 978), (933, 932, 964, 965), (929, 959, 991, 961), (947, 946, 978, 979), (934, 933, 965, 966), (948, 947, 979, 980), (935, 934, 966, 967), (949, 948, 980, 981), (936, 935, 967, 968), (950, 949, 981, 982), (937, 936, 968, 969), (951, 950, 982, 983), (938, 937, 969, 970), (952, 951, 983, 984), (939, 938, 970, 971), (953, 952, 984, 985), (940, 939, 971, 972), (954, 953, 985, 986), (941, 940, 972, 973), (955, 954, 986, 987), (942, 941, 973, 974), (928, 929, 961, 960), (956, 955, 987, 988), (943, 942, 974, 975), (930, 928, 960, 962), (957, 956, 988, 989), (944, 943, 975, 976), (931, 930, 962, 963), (958, 957, 989, 990), (945, 944, 976, 977), (1002, 1001, 1033, 1034), (981, 980, 1012, 1013), (968, 967, 999, 1000), (982, 981, 1013, 1014), (969, 968, 1000, 1001), (983, 982, 1014, 1015), (970, 969, 1001, 1002), (984, 983, 1015, 1016), (971, 970, 1002, 1003), (985, 984, 1016, 1017), (972, 971, 1003, 1004), (986, 985, 1017, 1018), (973, 972, 1004, 1005), (987, 986, 1018, 1019), (974, 973, 1005, 1006), (960, 961, 993, 992), (988, 987, 1019, 1020), (975, 974, 1006, 1007), (962, 960, 992, 994), (989, 988, 1020, 1021), (976, 975, 1007, 1008), (963, 962, 994, 995), (990, 989, 1021, 1022), (977, 976, 1008, 1009), (964, 963, 995, 996), (991, 990, 1022, 1023), (978, 977, 1009, 1010), (965, 964, 996, 997), (961, 991, 1023, 993), (979, 978, 1010, 1011), (966, 965, 997, 998), (980, 979, 1011, 1012), (1037, 1036, 1068, 1069), (1016, 1015, 1047, 1048), (1003, 1002, 1034, 1035), (1017, 1016, 1048, 1049), (1004, 1003, 1035, 1036), (1018, 1017, 1049, 1050), (1005, 1004, 1036, 1037), (1019, 1018, 1050, 1051), (1006, 1005, 1037, 1038), (992, 993, 1025, 1024), (1020, 1019, 1051, 1052), (1007, 1006, 1038, 1039), (994, 992, 1024, 1026), (1021, 1020, 1052, 1053), (1008, 1007, 1039, 1040), (995, 994, 1026, 1027), (1022, 1021, 1053, 1054), (1009, 1008, 1040, 1041), (996, 995, 1027, 1028), (1023, 1022, 1054, 1055), (1010, 1009, 1041, 1042), (997, 996, 1028, 1029), (993, 1023, 1055, 1025), (1011, 1010, 1042, 1043), (998, 997, 1029, 1030), (1012, 1011, 1043, 1044), (999, 998, 1030, 1031), (1013, 1012, 1044, 1045), (1000, 999, 1031, 1032), (1014, 1013, 1045, 1046), (1001, 1000, 1032, 1033), (1015, 1014, 1046, 1047), (1072, 1071, 1103, 1104), (1051, 1050, 1082, 1083), (1038, 1037, 1069, 1070), (1024, 1025, 1057, 1056), (1052, 1051, 1083, 1084), (1039, 1038, 1070, 1071), (1026, 1024, 1056, 1058), (1053, 1052, 1084, 1085), (1040, 1039, 1071, 1072), (1027, 1026, 1058, 1059), (1054, 1053, 1085, 1086), (1041, 1040, 1072, 1073), (1028, 1027, 1059, 1060), (1055, 1054, 1086, 1087), (1042, 1041, 1073, 1074), (1029, 1028, 1060, 1061), (1025, 1055, 1087, 1057), (1043, 1042, 1074, 1075), (1030, 1029, 1061, 1062), (1044, 1043, 1075, 1076), (1031, 1030, 1062, 1063), (1045, 1044, 1076, 1077), (1032, 1031, 1063, 1064), (1046, 1045, 1077, 1078), (1033, 1032, 1064, 1065), (1047, 1046, 1078, 1079), (1034, 1033, 1065, 1066), (1048, 1047, 1079, 1080), (1035, 1034, 1066, 1067), (1049, 1048, 1080, 1081), (1036, 1035, 1067, 1068), (1050, 1049, 1081, 1082), (1107, 1106, 1138, 1139), (1059, 1058, 1090, 1091), (1086, 1085, 1117, 1118), (1073, 1072, 1104, 1105), (1060, 1059, 1091, 1092), (1087, 1086, 1118, 1119), (1074, 1073, 1105, 1106), (1061, 1060, 1092, 1093), (1057, 1087, 1119, 1089), (1075, 1074, 1106, 1107), (1062, 1061, 1093, 1094), (1076, 1075, 1107, 1108), (1063, 1062, 1094, 1095), (1077, 1076, 1108, 1109), (1064, 1063, 1095, 1096), (1078, 1077, 1109, 1110), (1065, 1064, 1096, 1097), (1079, 1078, 1110, 1111), (1066, 1065, 1097, 1098), (1080, 1079, 1111, 1112), (1067, 1066, 1098, 1099), (1081, 1080, 1112, 1113), (1068, 1067, 1099, 1100), (1082, 1081, 1113, 1114), (1069, 1068, 1100, 1101), (1083, 1082, 1114, 1115), (1070, 1069, 1101, 1102), (1056, 1057, 1089, 1088), (1084, 1083, 1115, 1116), (1071, 1070, 1102, 1103), (1058, 1056, 1088, 1090), (1085, 1084, 1116, 1117), (1142, 1141, 1173, 1174), (1094, 1093, 1125, 1126), (1108, 1107, 1139, 1140), (1095, 1094, 1126, 1127), (1109, 1108, 1140, 1141), (1096, 1095, 1127, 1128), (1110, 1109, 1141, 1142), (1097, 1096, 1128, 1129), (1111, 1110, 1142, 1143), (1098, 1097, 1129, 1130), (1112, 1111, 1143, 1144), (1099, 1098, 1130, 1131), (1113, 1112, 1144, 1145), (1100, 1099, 1131, 1132), (1114, 1113, 1145, 1146), (1101, 1100, 1132, 1133), (1115, 1114, 1146, 1147), (1102, 1101, 1133, 1134), (1088, 1089, 1121, 1120), (1116, 1115, 1147, 1148), (1103, 1102, 1134, 1135), (1090, 1088, 1120, 1122), (1117, 1116, 1148, 1149), (1104, 1103, 1135, 1136), (1091, 1090, 1122, 1123), (1118, 1117, 1149, 1150), (1105, 1104, 1136, 1137), (1092, 1091, 1123, 1124), (1119, 1118, 1150, 1151), (1106, 1105, 1137, 1138), (1093, 1092, 1124, 1125), (1089, 1119, 1151, 1121), (1177, 1176, 1208, 1209), (1129, 1128, 1160, 1161), (1143, 1142, 1174, 1175), (1130, 1129, 1161, 1162), (1144, 1143, 1175, 1176), (1131, 1130, 1162, 1163), (1145, 1144, 1176, 1177), (1132, 1131, 1163, 1164), (1146, 1145, 1177, 1178), (1133, 1132, 1164, 1165), (1147, 1146, 1178, 1179), (1134, 1133, 1165, 1166), (1120, 1121, 1153, 1152), (1148, 1147, 1179, 1180), (1135, 1134, 1166, 1167), (1122, 1120, 1152, 1154), (1149, 1148, 1180, 1181), (1136, 1135, 1167, 1168), (1123, 1122, 1154, 1155), (1150, 1149, 1181, 1182), (1137, 1136, 1168, 1169), (1124, 1123, 1155, 1156), (1151, 1150, 1182, 1183), (1138, 1137, 1169, 1170), (1125, 1124, 1156, 1157), (1121, 1151, 1183, 1153), (1139, 1138, 1170, 1171), (1126, 1125, 1157, 1158), (1140, 1139, 1171, 1172), (1127, 1126, 1158, 1159), (1141, 1140, 1172, 1173), (1128, 1127, 1159, 1160), (1212, 1211, 1243, 1244), (1164, 1163, 1195, 1196), (1178, 1177, 1209, 1210), (1165, 1164, 1196, 1197), (1179, 1178, 1210, 1211), (1166, 1165, 1197, 1198), (1152, 1153, 1185, 1184), (1180, 1179, 1211, 1212), (1167, 1166, 1198, 1199), (1154, 1152, 1184, 1186), (1181, 1180, 1212, 1213), (1168, 1167, 1199, 1200), (1155, 1154, 1186, 1187), (1182, 1181, 1213, 1214), (1169, 1168, 1200, 1201), (1156, 1155, 1187, 1188), (1183, 1182, 1214, 1215), (1170, 1169, 1201, 1202), (1157, 1156, 1188, 1189), (1153, 1183, 1215, 1185), (1171, 1170, 1202, 1203), (1158, 1157, 1189, 1190), (1172, 1171, 1203, 1204), (1159, 1158, 1190, 1191), (1173, 1172, 1204, 1205), (1160, 1159, 1191, 1192), (1174, 1173, 1205, 1206), (1161, 1160, 1192, 1193), (1175, 1174, 1206, 1207), (1162, 1161, 1193, 1194), (1176, 1175, 1207, 1208), (1163, 1162, 1194, 1195), (1247, 1246, 1278, 1279), (1199, 1198, 1230, 1231), (1186, 1184, 1216, 1218), (1213, 1212, 1244, 1245), (1200, 1199, 1231, 1232), (1187, 1186, 1218, 1219), (1214, 1213, 1245, 1246), (1201, 1200, 1232, 1233), (1188, 1187, 1219, 1220), (1215, 1214, 1246, 1247), (1202, 1201, 1233, 1234), (1189, 1188, 1220, 1221), (1185, 1215, 1247, 1217), (1203, 1202, 1234, 1235), (1190, 1189, 1221, 1222), (1204, 1203, 1235, 1236), (1191, 1190, 1222, 1223), (1205, 1204, 1236, 1237), (1192, 1191, 1223, 1224), (1206, 1205, 1237, 1238), (1193, 1192, 1224, 1225), (1207, 1206, 1238, 1239), (1194, 1193, 1225, 1226), (1208, 1207, 1239, 1240), (1195, 1194, 1226, 1227), (1209, 1208, 1240, 1241), (1196, 1195, 1227, 1228), (1210, 1209, 1241, 1242), (1197, 1196, 1228, 1229), (1211, 1210, 1242, 1243), (1198, 1197, 1229, 1230), (1184, 1185, 1217, 1216), (1269, 1268, 1300, 1301), (1234, 1233, 1265, 1266), (1221, 1220, 1252, 1253), (1217, 1247, 1279, 1249), (1235, 1234, 1266, 1267), (1222, 1221, 1253, 1254), (1236, 1235, 1267, 1268), (1223, 1222, 1254, 1255), (1237, 1236, 1268, 1269), (1224, 1223, 1255, 1256), (1238, 1237, 1269, 1270), (1225, 1224, 1256, 1257), (1239, 1238, 1270, 1271), (1226, 1225, 1257, 1258), (1240, 1239, 1271, 1272), (1227, 1226, 1258, 1259), (1241, 1240, 1272, 1273), (1228, 1227, 1259, 1260), (1242, 1241, 1273, 1274), (1229, 1228, 1260, 1261), (1243, 1242, 1274, 1275), (1230, 1229, 1261, 1262), (1216, 1217, 1249, 1248), (1244, 1243, 1275, 1276), (1231, 1230, 1262, 1263), (1218, 1216, 1248, 1250), (1245, 1244, 1276, 1277), (1232, 1231, 1263, 1264), (1219, 1218, 1250, 1251), (1246, 1245, 1277, 1278), (1233, 1232, 1264, 1265), (1220, 1219, 1251, 1252), (1304, 1303, 1335, 1336), (1256, 1255, 1287, 1288), (1270, 1269, 1301, 1302), (1257, 1256, 1288, 1289), (1271, 1270, 1302, 1303), (1258, 1257, 1289, 1290), (1272, 1271, 1303, 1304), (1259, 1258, 1290, 1291), (1273, 1272, 1304, 1305), (1260, 1259, 1291, 1292), (1274, 1273, 1305, 1306), (1261, 1260, 1292, 1293), (1275, 1274, 1306, 1307), (1262, 1261, 1293, 1294), (1248, 1249, 1281, 1280), (1276, 1275, 1307, 1308), (1263, 1262, 1294, 1295), (1250, 1248, 1280, 1282), (1277, 1276, 1308, 1309), (1264, 1263, 1295, 1296), (1251, 1250, 1282, 1283), (1278, 1277, 1309, 1310), (1265, 1264, 1296, 1297), (1252, 1251, 1283, 1284), (1279, 1278, 1310, 1311), (1266, 1265, 1297, 1298), (1253, 1252, 1284, 1285), (1249, 1279, 1311, 1281), (1267, 1266, 1298, 1299), (1254, 1253, 1285, 1286), (1268, 1267, 1299, 1300), (1255, 1254, 1286, 1287), (1319, 1318, 1350, 1351), (1291, 1290, 1322, 1323), (1305, 1304, 1336, 1337), (1292, 1291, 1323, 1324), (1306, 1305, 1337, 1338), (1293, 1292, 1324, 1325), (1307, 1306, 1338, 1339), (1294, 1293, 1325, 1326), (1280, 1281, 1313, 1312), (1308, 1307, 1339, 1340), (1295, 1294, 1326, 1327), (1282, 1280, 1312, 1314), (1309, 1308, 1340, 1341), (1296, 1295, 1327, 1328), (1283, 1282, 1314, 1315), (1310, 1309, 1341, 1342), (1297, 1296, 1328, 1329), (1284, 1283, 1315, 1316), (1311, 1310, 1342, 1343), (1298, 1297, 1329, 1330), (1285, 1284, 1316, 1317), (1281, 1311, 1343, 1313), (1299, 1298, 1330, 1331), (1286, 1285, 1317, 1318), (1300, 1299, 1331, 1332), (1287, 1286, 1318, 1319), (1301, 1300, 1332, 1333), (1288, 1287, 1319, 1320), (1302, 1301, 1333, 1334), (1289, 1288, 1320, 1321), (1303, 1302, 1334, 1335), (1290, 1289, 1321, 1322), (1354, 1353, 1385, 1386), (1333, 1332, 1364, 1365), (1320, 1319, 1351, 1352), (1334, 1333, 1365, 1366), (1321, 1320, 1352, 1353), (1335, 1334, 1366, 1367), (1322, 1321, 1353, 1354), (1336, 1335, 1367, 1368), (1323, 1322, 1354, 1355), (1337, 1336, 1368, 1369), (1324, 1323, 1355, 1356), (1338, 1337, 1369, 1370), (1325, 1324, 1356, 1357), (1339, 1338, 1370, 1371), (1326, 1325, 1357, 1358), (1312, 1313, 1345, 1344), (1340, 1339, 1371, 1372), (1327, 1326, 1358, 1359), (1314, 1312, 1344, 1346), (1341, 1340, 1372, 1373), (1328, 1327, 1359, 1360), (1315, 1314, 1346, 1347), (1342, 1341, 1373, 1374), (1329, 1328, 1360, 1361), (1316, 1315, 1347, 1348), (1343, 1342, 1374, 1375), (1330, 1329, 1361, 1362), (1317, 1316, 1348, 1349), (1313, 1343, 1375, 1345), (1331, 1330, 1362, 1363), (1318, 1317, 1349, 1350), (1332, 1331, 1363, 1364), (1389, 1388, 1420, 1421), (1368, 1367, 1399, 1400), (1355, 1354, 1386, 1387), (1369, 1368, 1400, 1401), (1356, 1355, 1387, 1388), (1370, 1369, 1401, 1402), (1357, 1356, 1388, 1389), (1371, 1370, 1402, 1403), (1358, 1357, 1389, 1390), (1344, 1345, 1377, 1376), (1372, 1371, 1403, 1404), (1359, 1358, 1390, 1391), (1346, 1344, 1376, 1378), (1373, 1372, 1404, 1405), (1360, 1359, 1391, 1392), (1347, 1346, 1378, 1379), (1374, 1373, 1405, 1406), (1361, 1360, 1392, 1393), (1348, 1347, 1379, 1380), (1375, 1374, 1406, 1407), (1362, 1361, 1393, 1394), (1349, 1348, 1380, 1381), (1345, 1375, 1407, 1377), (1363, 1362, 1394, 1395), (1350, 1349, 1381, 1382), (1364, 1363, 1395, 1396), (1351, 1350, 1382, 1383), (1365, 1364, 1396, 1397), (1352, 1351, 1383, 1384), (1366, 1365, 1397, 1398), (1353, 1352, 1384, 1385), (1367, 1366, 1398, 1399), (1424, 1423, 1455, 1456), (1403, 1402, 1434, 1435), (1390, 1389, 1421, 1422), (1376, 1377, 1409, 1408), (1404, 1403, 1435, 1436), (1391, 1390, 1422, 1423), (1378, 1376, 1408, 1410), (1405, 1404, 1436, 1437), (1392, 1391, 1423, 1424), (1379, 1378, 1410, 1411), (1406, 1405, 1437, 1438), (1393, 1392, 1424, 1425), (1380, 1379, 1411, 1412), (1407, 1406, 1438, 1439), (1394, 1393, 1425, 1426), (1381, 1380, 1412, 1413), (1377, 1407, 1439, 1409), (1395, 1394, 1426, 1427), (1382, 1381, 1413, 1414), (1396, 1395, 1427, 1428), (1383, 1382, 1414, 1415), (1397, 1396, 1428, 1429), (1384, 1383, 1415, 1416), (1398, 1397, 1429, 1430), (1385, 1384, 1416, 1417), (1399, 1398, 1430, 1431), (1386, 1385, 1417, 1418), (1400, 1399, 1431, 1432), (1387, 1386, 1418, 1419), (1401, 1400, 1432, 1433), (1388, 1387, 1419, 1420), (1402, 1401, 1433, 1434), (1459, 1458, 1490, 1491), (1411, 1410, 1442, 1443), (1438, 1437, 1469, 1470), (1425, 1424, 1456, 1457), (1412, 1411, 1443, 1444), (1439, 1438, 1470, 1471), (1426, 1425, 1457, 1458), (1413, 1412, 1444, 1445), (1409, 1439, 1471, 1441), (1427, 1426, 1458, 1459), (1414, 1413, 1445, 1446), (1428, 1427, 1459, 1460), (1415, 1414, 1446, 1447), (1429, 1428, 1460, 1461), (1416, 1415, 1447, 1448), (1430, 1429, 1461, 1462), (1417, 1416, 1448, 1449), (1431, 1430, 1462, 1463), (1418, 1417, 1449, 1450), (1432, 1431, 1463, 1464), (1419, 1418, 1450, 1451), (1433, 1432, 1464, 1465), (1420, 1419, 1451, 1452), (1434, 1433, 1465, 1466), (1421, 1420, 1452, 1453), (1435, 1434, 1466, 1467), (1422, 1421, 1453, 1454), (1408, 1409, 1441, 1440), (1436, 1435, 1467, 1468), (1423, 1422, 1454, 1455), (1410, 1408, 1440, 1442), (1437, 1436, 1468, 1469), (1494, 1493, 1525, 1526), (1446, 1445, 1477, 1478), (1460, 1459, 1491, 1492), (1447, 1446, 1478, 1479), (1461, 1460, 1492, 1493), (1448, 1447, 1479, 1480), (1462, 1461, 1493, 1494), (1449, 1448, 1480, 1481), (1463, 1462, 1494, 1495), (1450, 1449, 1481, 1482), (1464, 1463, 1495, 1496), (1451, 1450, 1482, 1483), (1465, 1464, 1496, 1497), (1452, 1451, 1483, 1484), (1466, 1465, 1497, 1498), (1453, 1452, 1484, 1485), (1467, 1466, 1498, 1499), (1454, 1453, 1485, 1486), (1440, 1441, 1473, 1472), (1468, 1467, 1499, 1500), (1455, 1454, 1486, 1487), (1442, 1440, 1472, 1474), (1469, 1468, 1500, 1501), (1456, 1455, 1487, 1488), (1443, 1442, 1474, 1475), (1470, 1469, 1501, 1502), (1457, 1456, 1488, 1489), (1444, 1443, 1475, 1476), (1471, 1470, 1502, 1503), (1458, 1457, 1489, 1490), (1445, 1444, 1476, 1477), (1441, 1471, 1503, 1473), (1529, 1528, 1560, 1561), (1481, 1480, 1512, 1513), (1495, 1494, 1526, 1527), (1482, 1481, 1513, 1514), (1496, 1495, 1527, 1528), (1483, 1482, 1514, 1515), (1497, 1496, 1528, 1529), (1484, 1483, 1515, 1516), (1498, 1497, 1529, 1530), (1485, 1484, 1516, 1517), (1499, 1498, 1530, 1531), (1486, 1485, 1517, 1518), (1472, 1473, 1505, 1504), (1500, 1499, 1531, 1532), (1487, 1486, 1518, 1519), (1474, 1472, 1504, 1506), (1501, 1500, 1532, 1533), (1488, 1487, 1519, 1520), (1475, 1474, 1506, 1507), (1502, 1501, 1533, 1534), (1489, 1488, 1520, 1521), (1476, 1475, 1507, 1508), (1503, 1502, 1534, 1535), (1490, 1489, 1521, 1522), (1477, 1476, 1508, 1509), (1473, 1503, 1535, 1505), (1491, 1490, 1522, 1523), (1478, 1477, 1509, 1510), (1492, 1491, 1523, 1524), (1479, 1478, 1510, 1511), (1493, 1492, 1524, 1525), (1480, 1479, 1511, 1512), (1536, 1537, 1569, 1568), (1516, 1515, 1547, 1548), (1530, 1529, 1561, 1562), (1517, 1516, 1548, 1549), (1531, 1530, 1562, 1563), (1518, 1517, 1549, 1550), (1504, 1505, 1537, 1536), (1532, 1531, 1563, 1564), (1519, 1518, 1550, 1551), (1506, 1504, 1536, 1538), (1533, 1532, 1564, 1565), (1520, 1519, 1551, 1552), (1507, 1506, 1538, 1539), (1534, 1533, 1565, 1566), (1521, 1520, 1552, 1553), (1508, 1507, 1539, 1540), (1535, 1534, 1566, 1567), (1522, 1521, 1553, 1554), (1509, 1508, 1540, 1541), (1505, 1535, 1567, 1537), (1523, 1522, 1554, 1555), (1510, 1509, 1541, 1542), (1524, 1523, 1555, 1556), (1511, 1510, 1542, 1543), (1525, 1524, 1556, 1557), (1512, 1511, 1543, 1544), (1526, 1525, 1557, 1558), (1513, 1512, 1544, 1545), (1527, 1526, 1558, 1559), (1514, 1513, 1545, 1546), (1528, 1527, 1559, 1560), (1515, 1514, 1546, 1547), (1572, 1571, 1603, 1604), (1564, 1563, 1595, 1596), (1551, 1550, 1582, 1583), (1538, 1536, 1568, 1570), (1565, 1564, 1596, 1597), (1552, 1551, 1583, 1584), (1539, 1538, 1570, 1571), (1566, 1565, 1597, 1598), (1553, 1552, 1584, 1585), (1540, 1539, 1571, 1572), (1567, 1566, 1598, 1599), (1554, 1553, 1585, 1586), (1541, 1540, 1572, 1573), (1537, 1567, 1599, 1569), (1555, 1554, 1586, 1587), (1542, 1541, 1573, 1574), (1556, 1555, 1587, 1588), (1543, 1542, 1574, 1575), (1557, 1556, 1588, 1589), (1544, 1543, 1575, 1576), (1558, 1557, 1589, 1590), (1545, 1544, 1576, 1577), (1559, 1558, 1590, 1591), (1546, 1545, 1577, 1578), (1560, 1559, 1591, 1592), (1547, 1546, 1578, 1579), (1561, 1560, 1592, 1593), (1548, 1547, 1579, 1580), (1562, 1561, 1593, 1594), (1549, 1548, 1580, 1581), (1563, 1562, 1594, 1595), (1550, 1549, 1581, 1582), (1607, 1606, 1638, 1639), (1599, 1598, 1630, 1631), (1586, 1585, 1617, 1618), (1573, 1572, 1604, 1605), (1569, 1599, 1631, 1601), (1587, 1586, 1618, 1619), (1574, 1573, 1605, 1606), (1588, 1587, 1619, 1620), (1575, 1574, 1606, 1607), (1589, 1588, 1620, 1621), (1576, 1575, 1607, 1608), (1590, 1589, 1621, 1622), (1577, 1576, 1608, 1609), (1591, 1590, 1622, 1623), (1578, 1577, 1609, 1610), (1592, 1591, 1623, 1624), (1579, 1578, 1610, 1611), (1593, 1592, 1624, 1625), (1580, 1579, 1611, 1612), (1594, 1593, 1625, 1626), (1581, 1580, 1612, 1613), (1595, 1594, 1626, 1627), (1582, 1581, 1613, 1614), (1568, 1569, 1601, 1600), (1596, 1595, 1627, 1628), (1583, 1582, 1614, 1615), (1570, 1568, 1600, 1602), (1597, 1596, 1628, 1629), (1584, 1583, 1615, 1616), (1571, 1570, 1602, 1603), (1598, 1597, 1629, 1630), (1585, 1584, 1616, 1617), (1642, 1641, 1673, 1674), (1621, 1620, 1652, 1653), (1608, 1607, 1639, 1640), (1622, 1621, 1653, 1654), (1609, 1608, 1640, 1641), (1623, 1622, 1654, 1655), (1610, 1609, 1641, 1642), (1624, 1623, 1655, 1656), (1611, 1610, 1642, 1643), (1625, 1624, 1656, 1657), (1612, 1611, 1643, 1644), (1626, 1625, 1657, 1658), (1613, 1612, 1644, 1645), (1627, 1626, 1658, 1659), (1614, 1613, 1645, 1646), (1600, 1601, 1633, 1632), (1628, 1627, 1659, 1660), (1615, 1614, 1646, 1647), (1602, 1600, 1632, 1634), (1629, 1628, 1660, 1661), (1616, 1615, 1647, 1648), (1603, 1602, 1634, 1635), (1630, 1629, 1661, 1662), (1617, 1616, 1648, 1649), (1604, 1603, 1635, 1636), (1631, 1630, 1662, 1663), (1618, 1617, 1649, 1650), (1605, 1604, 1636, 1637), (1601, 1631, 1663, 1633), (1619, 1618, 1650, 1651), (1606, 1605, 1637, 1638), (1620, 1619, 1651, 1652), (1678, 1677, 1709, 1710), (1656, 1655, 1687, 1688), (1643, 1642, 1674, 1675), (1657, 1656, 1688, 1689), (1644, 1643, 1675, 1676), (1658, 1657, 1689, 1690), (1645, 1644, 1676, 1677), (1659, 1658, 1690, 1691), (1646, 1645, 1677, 1678), (1632, 1633, 1665, 1664), (1660, 1659, 1691, 1692), (1647, 1646, 1678, 1679), (1634, 1632, 1664, 1666), (1661, 1660, 1692, 1693), (1648, 1647, 1679, 1680), (1635, 1634, 1666, 1667), (1662, 1661, 1693, 1694), (1649, 1648, 1680, 1681), (1636, 1635, 1667, 1668), (1663, 1662, 1694, 1695), (1650, 1649, 1681, 1682), (1637, 1636, 1668, 1669), (1633, 1663, 1695, 1665), (1651, 1650, 1682, 1683), (1638, 1637, 1669, 1670), (1652, 1651, 1683, 1684), (1639, 1638, 1670, 1671), (1653, 1652, 1684, 1685), (1640, 1639, 1671, 1672), (1654, 1653, 1685, 1686), (1641, 1640, 1672, 1673), (1655, 1654, 1686, 1687), (1713, 1712, 1744, 1745), (1664, 1665, 1697, 1696), (1692, 1691, 1723, 1724), (1679, 1678, 1710, 1711), (1666, 1664, 1696, 1698), (1693, 1692, 1724, 1725), (1680, 1679, 1711, 1712), (1667, 1666, 1698, 1699), (1694, 1693, 1725, 1726), (1681, 1680, 1712, 1713), (1668, 1667, 1699, 1700), (1695, 1694, 1726, 1727), (1682, 1681, 1713, 1714), (1669, 1668, 1700, 1701), (1665, 1695, 1727, 1697), (1683, 1682, 1714, 1715), (1670, 1669, 1701, 1702), (1684, 1683, 1715, 1716), (1671, 1670, 1702, 1703), (1685, 1684, 1716, 1717), (1672, 1671, 1703, 1704), (1686, 1685, 1717, 1718), (1673, 1672, 1704, 1705), (1687, 1686, 1718, 1719), (1674, 1673, 1705, 1706), (1688, 1687, 1719, 1720), (1675, 1674, 1706, 1707), (1689, 1688, 1720, 1721), (1676, 1675, 1707, 1708), (1690, 1689, 1721, 1722), (1677, 1676, 1708, 1709), (1691, 1690, 1722, 1723), (1728, 1729, 1759, 1758, 1757, 1756, 1755, 1754, 1753, 1752, 1751, 1750, 1749, 1748, 1747, 1746, 1745, 1744, 1743, 1742, 1741, 1740, 1739, 1738, 1737, 1736, 1735, 1734, 1733, 1732, 1731, 1730), (1700, 1699, 1731, 1732), (1727, 1726, 1758, 1759), (1714, 1713, 1745, 1746), (1701, 1700, 1732, 1733), (1697, 1727, 1759, 1729), (1715, 1714, 1746, 1747), (1702, 1701, 1733, 1734), (1716, 1715, 1747, 1748), (1703, 1702, 1734, 1735), (1717, 1716, 1748, 1749), (1704, 1703, 1735, 1736), (1718, 1717, 1749, 1750), (1705, 1704, 1736, 1737), (1719, 1718, 1750, 1751), (1706, 1705, 1737, 1738), (1720, 1719, 1751, 1752), (1707, 1706, 1738, 1739), (1721, 1720, 1752, 1753), (1708, 1707, 1739, 1740), (1722, 1721, 1753, 1754), (1709, 1708, 1740, 1741), (1723, 1722, 1754, 1755), (1710, 1709, 1741, 1742), (1696, 1697, 1729, 1728), (1724, 1723, 1755, 1756), (1711, 1710, 1742, 1743), (1698, 1696, 1728, 1730), (1725, 1724, 1756, 1757), (1712, 1711, 1743, 1744), (1699, 1698, 1730, 1731), (1726, 1725, 1757, 1758), (1822, 1791, 1760, 1823), (1821, 1790, 1791, 1822), (1820, 1789, 1790, 1821), (1819, 1788, 1789, 1820), (1818, 1787, 1788, 1819), (1817, 1786, 1787, 1818), (1816, 1785, 1786, 1817), (1815, 1784, 1785, 1816), (1814, 1783, 1784, 1815), (1813, 1782, 1783, 1814), (1812, 1781, 1782, 1813), (1811, 1780, 1781, 1812), (1810, 1779, 1780, 1811), (1809, 1778, 1779, 1810), (1808, 1777, 1778, 1809), (1807, 1776, 1777, 1808), (1806, 1775, 1776, 1807), (1805, 1774, 1775, 1806), (1804, 1773, 1774, 1805), (1803, 1772, 1773, 1804), (1802, 1771, 1772, 1803), (1801, 1770, 1771, 1802), (1800, 1769, 1770, 1801), (1799, 1768, 1769, 1800), (1798, 1767, 1768, 1799), (1797, 1766, 1767, 1798), (1796, 1765, 1766, 1797), (1795, 1764, 1765, 1796), (1794, 1763, 1764, 1795), (1793, 1762, 1763, 1794), (1792, 1761, 1762, 1793), (1823, 1760, 1761, 1792), (0, 1823, 1792, 2), (2, 1792, 1793, 4), (4, 1793, 1794, 6), (6, 1794, 1795, 8), (8, 1795, 1796, 10), (10, 1796, 1797, 12), (12, 1797, 1798, 14), (14, 1798, 1799, 16), (16, 1799, 1800, 18), (18, 1800, 1801, 20), (20, 1801, 1802, 22), (22, 1802, 1803, 24), (24, 1803, 1804, 26), (26, 1804, 1805, 28), (28, 1805, 1806, 30), (30, 1806, 1807, 32), (32, 1807, 1808, 34), (34, 1808, 1809, 36), (36, 1809, 1810, 38), (38, 1810, 1811, 40), (40, 1811, 1812, 42), (42, 1812, 1813, 44), (44, 1813, 1814, 46), (46, 1814, 1815, 48), (48, 1815, 1816, 50), (50, 1816, 1817, 52), (52, 1817, 1818, 54), (54, 1818, 1819, 56), (56, 1819, 1820, 58), (58, 1820, 1821, 60), (60, 1821, 1822, 62), (62, 1822, 1823, 0)])
me_cylinder.polygons.foreach_set('material_index', [0, 0, 0, 0, 0, 0, 0, 0, 0, 0, 0, 0, 0, 0, 0, 0, 0, 0, 0, 0, 0, 0, 0, 0, 0, 0, 0, 0, 0, 0, 0, 0, 0, 0, 0, 0, 0, 0, 0, 0, 0, 0, 0, 0, 0, 0, 0, 0, 0, 0, 0, 0, 0, 0, 0, 0, 0, 0, 0, 0, 0, 0, 0, 0, 0, 0, 0, 0, 0, 0, 0, 0, 0, 0, 0, 0, 0, 0, 0, 0, 0, 0, 0, 0, 0, 0, 0, 0, 0, 0, 0, 0, 0, 0, 0, 0, 0, 0, 0, 0, 0, 0, 0, 0, 0, 0, 0, 0, 0, 0, 0, 0, 0, 0, 0, 0, 0, 0, 0, 0, 0, 0, 0, 0, 0, 0, 0, 0, 0, 0, 0, 0, 0, 0, 0, 0, 0, 0, 0, 0, 0, 0, 0, 0, 0, 0, 0, 0, 0, 0, 0, 0, 0, 0, 0, 0, 0, 0, 0, 0, 0, 0, 0, 0, 0, 0, 0, 0, 0, 0, 0, 0, 0, 0, 0, 0, 0, 0, 0, 0, 0, 0, 0, 0, 0, 0, 0, 0, 0, 0, 0, 0, 0, 0, 0, 0, 0, 0, 0, 0, 0, 0, 0, 0, 0, 0, 0, 0, 0, 0, 0, 0, 0, 0, 0, 0, 0, 0, 0, 0, 0, 0, 0, 0, 0, 0, 0, 0, 0, 0, 0, 0, 0, 0, 0, 0, 0, 0, 0, 0, 0, 0, 0, 0, 0, 0, 0, 0, 0, 0, 0, 0, 0, 0, 0, 0, 0, 0, 0, 0, 0, 0, 0, 0, 0, 0, 0, 0, 0, 0, 0, 0, 0, 0, 0, 0, 0, 0, 0, 0, 0, 0, 0, 0, 0, 0, 0, 0, 0, 0, 0, 0, 0, 0, 0, 0, 0, 0, 0, 0, 0, 0, 0, 0, 0, 0, 0, 0, 0, 0, 0, 0, 0, 0, 0, 0, 0, 0, 0, 0, 0, 0, 0, 0, 0, 0, 0, 0, 0, 0, 0, 0, 0, 0, 0, 0, 0, 0, 0, 0, 0, 0, 0, 0, 0, 0, 0, 0, 0, 0, 0, 0, 0, 0, 0, 0, 0, 0, 0, 0, 0, 0, 0, 0, 0, 0, 0, 0, 0, 0, 0, 0, 0, 0, 0, 0, 0, 0, 0, 0, 0, 0, 0, 0, 0, 0, 0, 0, 0, 0, 0, 0, 0, 0, 0, 0, 0, 0, 0, 0, 0, 0, 0, 0, 0, 0, 0, 0, 0, 0, 0, 0, 0, 0, 0, 0, 0, 0, 0, 0, 0, 0, 0, 0, 0, 0, 0, 0, 0, 0, 0, 0, 0, 0, 0, 0, 0, 0, 0, 0, 0, 0, 0, 0, 0, 0, 0, 0, 0, 0, 0, 0, 0, 0, 0, 0, 0, 0, 0, 0, 0, 0, 0, 0, 0, 0, 0, 0, 0, 0, 0, 0, 0, 0, 0, 0, 0, 0, 0, 0, 0, 0, 0, 0, 0, 0, 0, 0, 0, 0, 0, 0, 0, 0, 0, 0, 0, 0, 0, 0, 0, 0, 0, 0, 0, 0, 0, 0, 0, 0, 0, 0, 0, 0, 0, 0, 0, 0, 0, 0, 0, 0, 0, 0, 0, 0, 0, 0, 0, 0, 0, 0, 0, 0, 0, 0, 0, 0, 0, 0, 0, 0, 0, 0, 0, 0, 0, 0, 0, 0, 0, 0, 0, 0, 0, 0, 0, 0, 0, 0, 0, 0, 0, 0, 0, 0, 0, 0, 0, 0, 0, 0, 0, 0, 0, 0, 0, 0, 0, 0, 0, 0, 0, 0, 0, 0, 0, 0, 0, 0, 0, 0, 0, 0, 0, 0, 0, 0, 0, 0, 0, 0, 0, 0, 0, 0, 0, 0, 0, 0, 0, 0, 0, 0, 0, 0, 0, 0, 0, 0, 0, 0, 0, 0, 0, 0, 0, 0, 0, 0, 0, 0, 0, 0, 0, 0, 0, 0, 0, 0, 0, 0, 0, 0, 0, 0, 0, 0, 0, 0, 0, 0, 0, 0, 0, 0, 0, 0, 0, 0, 0, 0, 0, 0, 0, 0, 0, 0, 0, 0, 0, 0, 0, 0, 0, 0, 0, 0, 0, 0, 0, 0, 0, 0, 0, 0, 0, 0, 0, 0, 0, 0, 0, 0, 0, 0, 0, 0, 0, 0, 0, 0, 0, 0, 0, 0, 0, 0, 0, 0, 0, 0, 0, 0, 0, 0, 0, 0, 0, 0, 0, 0, 0, 0, 0, 0, 0, 0, 0, 0, 0, 0, 0, 0, 0, 0, 0, 0, 0, 0, 0, 0, 0, 0, 0, 0, 0, 0, 0, 0, 0, 0, 0, 0, 0, 0, 0, 0, 0, 0, 0, 0, 0, 0, 0, 0, 0, 0, 0, 0, 0, 0, 0, 0, 0, 0, 0, 0, 0, 0, 0, 0, 0, 0, 0, 0, 0, 0, 0, 0, 0, 0, 0, 0, 0, 0, 0, 0, 0, 0, 0, 0, 0, 0, 0, 0, 0, 0, 0, 0, 0, 0, 0, 0, 0, 0, 0, 0, 0, 0, 0, 0, 0, 0, 0, 0, 0, 0, 0, 0, 0, 0, 0, 0, 0, 0, 0, 0, 0, 0, 0, 0, 0, 0, 0, 0, 0, 0, 0, 0, 0, 0, 0, 0, 0, 0, 0, 0, 0, 0, 0, 0, 0, 0, 0, 0, 0, 0, 0, 0, 0, 0, 0, 0, 0, 0, 0, 0, 0, 0, 0, 0, 0, 0, 0, 0, 0, 0, 0, 0, 0, 0, 0, 0, 0, 0, 0, 0, 0, 0, 0, 0, 0, 0, 0, 0, 0, 0, 0, 0, 0, 0, 0, 0, 0, 0, 0, 0, 0, 0, 0, 0, 0, 0, 0, 0, 0, 0, 0, 0, 0, 0, 0, 0, 0, 0, 0, 0, 0, 0, 0, 0, 0, 0, 0, 0, 0, 0, 0, 0, 0, 0, 0, 0, 0, 0, 0, 0, 0, 0, 0, 0, 0, 0, 0, 0, 0, 0, 0, 0, 0, 0, 0, 0, 0, 0, 0, 0, 0, 0, 0, 0, 0, 0, 0, 0, 0, 0, 0, 0, 0, 0, 0, 0, 0, 0, 0, 0, 0, 0, 0, 0, 0, 0, 0, 0, 0, 0, 0, 0, 0, 0, 0, 0, 0, 0, 0, 0, 0, 0, 0, 0, 0, 0, 0, 0, 0, 0, 0, 0, 0, 0, 0, 0, 0, 0, 0, 0, 0, 0, 0, 0, 0, 0, 0, 0, 0, 0, 0, 0, 0, 0, 0, 0, 0, 0, 0, 0, 0, 0, 0, 0, 0, 0, 0, 0, 0, 0, 0, 0, 0, 0, 0, 0, 0, 0, 0, 0, 0, 0, 0, 0, 0, 0, 0, 0, 0, 0, 0, 0, 0, 0, 0, 0, 0, 0, 0, 0, 0, 0, 0, 0, 0, 0, 0, 0, 0, 0, 0, 0, 0, 0, 0, 0, 0, 0, 0, 0, 0, 0, 0, 0, 0, 0, 0, 0, 0, 0, 0, 0, 0, 0, 0, 0, 0, 0, 0, 0, 0, 0, 0, 0, 0, 0, 0, 0, 0, 0, 0, 0, 0, 0, 0, 0, 0, 0, 0, 0, 0, 0, 0, 0, 0, 0, 0, 0, 0, 0, 0, 0, 0, 0, 0, 0, 0, 0, 0, 0, 0, 0, 0, 0, 0, 0, 0, 0, 0, 0, 0, 0, 0, 0, 0, 0, 0, 0, 0, 0, 0, 0, 0, 0, 0, 0, 0, 0, 0, 0, 0, 0, 0, 0, 0, 0, 0, 0, 0, 0, 0, 0, 0, 0, 0, 0, 0, 0, 0, 0, 0, 0, 0, 0, 0, 0, 0, 0, 0, 0, 0, 0, 0, 0, 0, 0, 0, 0, 0, 0, 0, 0, 0, 0, 0, 0, 0, 0, 0, 0, 0, 0, 0, 0, 0, 0, 0, 0, 0, 0, 0, 0, 0, 0, 0, 0, 0, 0, 0, 0, 0, 0, 0, 0, 0, 0, 0, 0, 0, 0, 0, 0, 0, 0, 0, 0, 0, 0, 0, 0, 0, 0, 0, 0, 0, 0, 0, 0, 0, 0, 0, 0, 0, 0, 0, 0, 0, 0, 0, 0, 0, 0, 0, 0, 0, 0, 0, 0, 0, 0, 0, 0, 0, 0, 0, 0, 0, 0, 0, 0, 0, 0, 0, 0, 0, 0, 0, 0, 0, 0, 0, 0, 0, 0, 0, 0, 0, 0, 0, 0, 0, 0, 0, 0, 0, 0, 0, 0, 0, 0, 0, 0, 0, 0, 0, 0, 0, 0, 0, 0, 0, 0, 0, 0, 0, 0, 0, 0, 0, 0, 0, 0, 0, 0, 0, 0, 0, 0, 0, 0, 0, 0, 0, 0, 0, 0, 0, 0, 0, 0, 0, 0, 0, 0, 0, 0, 0, 0, 0, 0, 0, 0, 0, 0, 0, 0, 0, 0, 0, 0, 0, 0, 0, 0, 0, 0, 0, 0, 0, 0, 0, 0, 0, 0, 0, 0, 0, 0, 0, 0, 0, 0, 0, 0, 0, 0, 0, 0, 0, 0, 0, 0, 0, 0, 0, 0, 0, 0, 0, 0, 0, 0, 0, 0, 0, 0, 0, 0, 0, 0, 0, 0, 0, 0, 0, 0, 0, 0, 0, 0, 0, 0, 0, 0, 0, 0, 0, 0, 0, 0, 0, 0, 0, 0, 0, 0, 0, 0, 0, 0, 0, 0, 0, 0, 0, 0, 0, 0, 0, 0, 0, 0, 0, 0, 0, 0, 0, 0, 0, 0, 0, 0, 0, 0, 0, 0, 0, 0, 0, 0, 0, 0, 0, 0, 0, 0, 0, 0, 0, 0, 0, 0, 0, 0, 0, 0, 0, 0, 0, 0, 0, 0, 0, 0, 0, 0, 0, 0, 0, 0, 0, 0, 0, 0, 0, 0, 0, 0, 0, 0, 0, 0, 0, 0, 0, 0, 0, 0, 0, 0, 0, 0, 0, 0, 0, 0, 0, 0, 0, 0, 0, 0, 0, 0, 0, 0, 0, 0, 0, 0, 0, 0, 0, 0, 0, 0, 0, 0, 0, 0, 0, 0, 0, 0, 0, 0, 0, 0, 0, 0, 0, 0, 0, 0, 0, 0, 0, 0, 0, 0, 0, 0, 0, 0, 0, 0, 0, 0, 0, 0, 0, 0, 0, 0, 0, 0, 0, 0, 0, 0, 0, 0, 0, 0, 0, 0, 0, 0, 0, 0, 0, 0, 0, 0, 0, 0, 0, 0, 0, 0, 0, 0, 0, 0, 0, 0, 0, 0, 0, 0, 0, 0, 0, 0, 0, 0, 0, 0, 0, 0, 0, 0, 0, 0, 0, 0, 0, 0, 0, 0, 0, 0, 0, 0, 0, 0, 0, 0, 0, 0, 0, 0, 0, 0, 0, 0, 0, 0, 0, 0, 0, 0, 0, 0, 0, 0, 0, 0, 0, 0, 0, 0, 0, 0, 0, 0, 0, 0, 0, 0, 0, 0, 0, 0, 4, 2, 1, 3, 0, 0, 0, 0, 0, 0, 0, 0, 0, 0, 0, 0, 0, 0, 0, 0, 0, 0, 0, 0, 0, 0, 0, 0, 0, 0, 0, 0, 0, 0, 0, 0, 0, 0, 0, 0, 0, 0])
me_cylinder.materials.append(mat_material)
me_cylinder.materials.append(mat_material_003)
me_cylinder.materials.append(mat_material_004)
me_cylinder.materials.append(mat_material_005)
me_cylinder.materials.append(mat_material_006)
me_cylinder.use_remesh_preserve_volume = False
me_cylinder.use_remesh_preserve_attributes = False
me_cylinder.use_mirror_vertex_groups = False
me_cylinder.update()
me_cube = bpy.data.meshes.new('Cube')
me_cube.from_pydata([(1.0, 1.0, -1.0), (1.0, -1.0, -1.0), (-1.0, -1.0, -1.0), (-1.0, 1.0, -1.0), (1.0, 1.0, 1.0), (1.0, -1.0, 1.0), (-1.0, -1.0, 1.0), (-1.0, 1.0, 1.0), (0.9347, 0.9347, 0.7782), (0.9347, -0.9347, 0.7782), (-0.9347, 0.9347, 0.7782), (-0.9347, -0.9347, 0.7782), (-1.052, -1.0, -1.0), (-1.052, 1.0, -1.0), (-1.052, -1.0, 1.0), (-1.052, 1.0, 1.0), (-1.0, -1.0, 8.991), (-1.0, 1.0, 8.991), (-1.052, -1.0, 8.991), (-1.052, 1.0, 8.991), (-1.0, -1.0, 9.779), (-1.0, 1.0, 9.779), (-1.052, -1.0, 9.779), (-1.052, 1.0, 9.779), (-0.4972, -1.0, 8.991), (-0.4972, 1.0, 8.991), (-0.4972, -1.0, 9.779), (-0.4972, 1.0, 9.779), (0.1281, -1.0, 8.991), (0.1281, 1.0, 8.991), (0.1281, -1.0, 9.779), (0.1281, 1.0, 9.779), (-0.4972, -1.0, 11.53), (-0.4972, 1.0, 11.53), (0.1281, -1.0, 11.53), (0.1281, 1.0, 11.53)], [], [(0, 1, 2, 3), (4, 7, 10, 8), (0, 4, 5, 1), (1, 5, 6, 2), (7, 3, 13, 15), (4, 0, 3, 7), (8, 10, 11, 9), (6, 5, 9, 11), (5, 4, 8, 9), (7, 6, 11, 10), (12, 14, 15, 13), (3, 2, 12, 13), (2, 6, 14, 12), (14, 6, 16, 18), (18, 16, 20, 22), (7, 15, 19, 17), (15, 14, 18, 19), (6, 7, 17, 16), (20, 21, 23, 22), (19, 18, 22, 23), (17, 19, 23, 21), (20, 16, 24, 26), (25, 27, 31, 29), (21, 20, 26, 27), (17, 21, 27, 25), (16, 17, 25, 24), (28, 29, 31, 30), (30, 31, 35, 34), (26, 24, 28, 30), (24, 25, 29, 28), (33, 32, 34, 35), (26, 30, 34, 32), (27, 26, 32, 33), (31, 27, 33, 35)])
me_cube.polygons.foreach_set('material_index', [0, 0, 0, 0, 0, 0, 1, 0, 0, 0, 0, 0, 0, 0, 0, 0, 0, 0, 0, 0, 0, 0, 0, 0, 0, 0, 0, 0, 0, 0, 0, 0, 0, 0])
me_cube.materials.append(mat_material_001)
me_cube.materials.append(mat_material_002)
me_cube.use_remesh_preserve_volume = False
me_cube.use_remesh_preserve_attributes = False
me_cube.use_mirror_vertex_groups = False
me_cube.update()

# ---- objects
ob_cylinder = bpy.data.objects.new('Cylinder', me_cylinder)
ob_cube = bpy.data.objects.new('Cube', me_cube)
ob_lamp = bpy.data.objects.new('Lamp', light_lamp)
ob_camera = bpy.data.objects.new('Camera', cam_camera)

# ---- transforms, parenting, visibility, modifiers, constraints
ob_cylinder.location = (-0.6717, 0.02812, 1.543)
ob_cylinder.scale = (0.5078, 0.5078, 0.5078)
ob_cylinder.lineart.crease_threshold = 0.0
ob_cube.location = (0.0, 0.0039, -0.03959)
ob_cube.scale = (1.533, 2.009, 0.1811)
ob_cube.lock_rotations_4d = False
ob_cube.empty_display_type = 'ARROWS'
ob_cube.lineart.crease_threshold = 0.0
ob_lamp.location = (4.076, 1.005, 5.904)
ob_lamp.rotation_euler = (0.6503, 0.05522, 1.866)
ob_lamp.lock_rotations_4d = False
ob_lamp.empty_display_type = 'ARROWS'
ob_lamp.color = (0.0, 0.0, 0.0, 0.0)
ob_lamp.lineart.crease_threshold = 0.0
ob_camera.location = (7.481, -6.508, 5.344)
ob_camera.rotation_euler = (1.109, 0.0, 0.8149)
ob_camera.lock_rotations_4d = False
ob_camera.empty_display_type = 'ARROWS'
ob_camera.color = (0.0, 0.0, 0.0, 0.0)
ob_camera.display_type = 'WIRE'
ob_camera.lineart.crease_threshold = 0.0

# ---- collection membership
col_collection_1.objects.link(ob_cylinder)
col_collection_1.objects.link(ob_cube)
col_collection_1.objects.link(ob_lamp)
col_collection_1.objects.link(ob_camera)

# ---- scene / render settings (as saved in the file)
scene.camera = ob_camera
scene.frame_start = 1; scene.frame_end = 250; scene.frame_set(1)
scene.render.engine = 'BLENDER_EEVEE_NEXT'
scene.render.resolution_percentage = 50
scene.render.dither_intensity = 0.0
scene.cycles.use_denoising = False
scene.cycles.samples = 128
scene.cycles.sampling_pattern = 'TABULATED_SOBOL'
scene.cycles.use_adaptive_sampling = False
scene.cycles.use_light_tree = False
scene.cycles.blur_glossy = 0.0
scene.cycles.sample_clamp_indirect = 0.0
scene.view_settings.view_transform = 'Standard'
bpy.context.view_layer.update()
